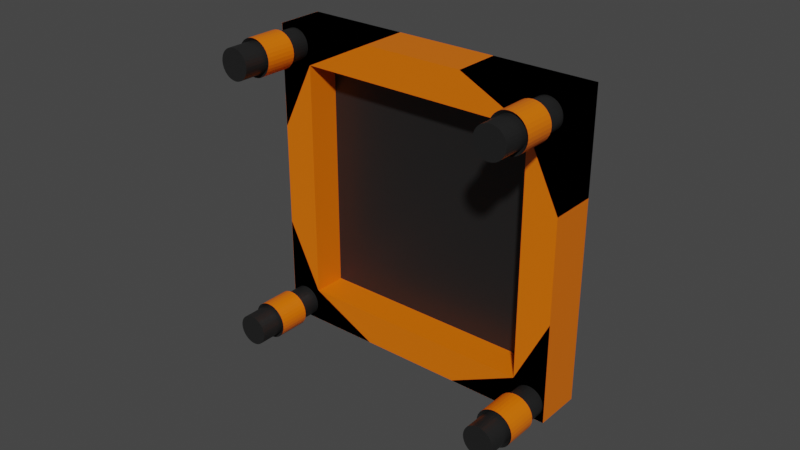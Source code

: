 # Source: Trampoline.blend  (saved by Blender 2.93.21; exported with 4.5.12 LTS)
import bpy
from mathutils import Matrix  # noqa: F401  (used for matrix-valued properties, if any)

bpy.ops.wm.read_factory_settings(use_empty=True)
scene = bpy.context.scene
scene.name = 'Scene'

# ---- collections
col_collection = bpy.data.collections.new('Collection'); scene.collection.children.link(col_collection)

# ---- materials (node trees are filled in below, after node groups)
mat_black = bpy.data.materials.new('Black')
mat_black.use_transparent_shadow = False
mat_orange = bpy.data.materials.new('Orange')
mat_orange.alpha_threshold = 0.0
mat_orange.use_transparent_shadow = False
mat_orange.line_color = (0.0, 0.0, 0.0, 1.0)

# ---- material node trees
mat_black.use_nodes = True; mat_black.node_tree.nodes.clear()
_N = mat_black.node_tree.nodes; _L = mat_black.node_tree.links
n0 = _N.new('ShaderNodeBsdfPrincipled'); n0.name = 'Principled BSDF'; n0.location = (10, 300)
n0.distribution = 'GGX'
n0.subsurface_method = 'BURLEY'
n0.inputs[0].default_value = (0.02019, 0.02019, 0.02019, 1.0)
n0.inputs[1].default_value = 0.3182
n0.inputs[2].default_value = 0.4667
n0.inputs[3].default_value = 1.45
n0.inputs[27].default_value = (0.0, 0.0, 0.0, 1.0)
n0.inputs[28].default_value = 1.0
n1 = _N.new('ShaderNodeOutputMaterial'); n1.name = 'Material Output'; n1.location = (300, 300)
_L.new(n0.outputs[0], n1.inputs[0])
n1.is_active_output = True
mat_orange.use_nodes = True; mat_orange.node_tree.nodes.clear()
_N = mat_orange.node_tree.nodes; _L = mat_orange.node_tree.links
n0 = _N.new('ShaderNodeOutputMaterial'); n0.name = 'Material Output'; n0.location = (300, 300)
n1 = _N.new('ShaderNodeBsdfPrincipled'); n1.name = 'Principled BSDF'; n1.location = (10, 300)
n1.distribution = 'GGX'
n1.subsurface_method = 'BURLEY'
n1.inputs[0].default_value = (0.8683, 0.1634, 0.0, 1.0)
n1.inputs[2].default_value = 0.4
n1.inputs[3].default_value = 1.45
n1.inputs[27].default_value = (0.0, 0.0, 0.0, 1.0)
n1.inputs[28].default_value = 1.0
_L.new(n1.outputs[0], n0.inputs[0])
n0.is_active_output = True

# ---- world
world_world = bpy.data.worlds.new('World'); scene.world = world_world
world_world.use_nodes = True; world_world.node_tree.nodes.clear()
_N = world_world.node_tree.nodes; _L = world_world.node_tree.links
n0 = _N.new('ShaderNodeOutputWorld'); n0.name = 'World Output'; n0.location = (300, 300)
n1 = _N.new('ShaderNodeBackground'); n1.name = 'Background'; n1.location = (10, 300)
n1.inputs[0].default_value = (0.05088, 0.05088, 0.05088, 1.0)
_L.new(n1.outputs[0], n0.inputs[0])
n0.is_active_output = True
world_world.color = (0.05088, 0.05088, 0.05088)
world_world.use_sun_shadow = False
world_world.sun_shadow_jitter_overblur = 0.0

# ---- meshes
me_cylinder = bpy.data.meshes.new('Cylinder')
me_cylinder.from_pydata([(0.4454, -0.4944, -0.4978), (0.4454, -0.2378, -0.4978), (0.4552, -0.4944, -0.4968), (0.4552, -0.2378, -0.4968), (0.4645, -0.4944, -0.494), (0.4645, -0.2378, -0.494), (0.4732, -0.4944, -0.4893), (0.4732, -0.2378, -0.4893), (0.4808, -0.4944, -0.4831), (0.4808, -0.2378, -0.4831), (0.487, -0.4944, -0.4756), (0.487, -0.2378, -0.4756), (0.4916, -0.4944, -0.4669), (0.4916, -0.2378, -0.4669), (0.4944, -0.4944, -0.4575), (0.4944, -0.2378, -0.4575), (0.4954, -0.4944, -0.4478), (0.4954, -0.2378, -0.4478), (0.4944, -0.4944, -0.438), (0.4944, -0.2378, -0.438), (0.4916, -0.4944, -0.4286), (0.4916, -0.2378, -0.4286), (0.487, -0.4944, -0.42), (0.487, -0.2378, -0.42), (0.4808, -0.4944, -0.4124), (0.4808, -0.2378, -0.4124), (0.4732, -0.4944, -0.4062), (0.4732, -0.2378, -0.4062), (0.4645, -0.4944, -0.4016), (0.4645, -0.2378, -0.4016), (0.4552, -0.4944, -0.3987), (0.4552, -0.2378, -0.3987), (0.4454, -0.4944, -0.3978), (0.4454, -0.2378, -0.3978), (0.4357, -0.4944, -0.3987), (0.4357, -0.2378, -0.3987), (0.4263, -0.4944, -0.4016), (0.4263, -0.2378, -0.4016), (0.4176, -0.4944, -0.4062), (0.4176, -0.2378, -0.4062), (0.4101, -0.4944, -0.4124), (0.4101, -0.2378, -0.4124), (0.4038, -0.4944, -0.42), (0.4038, -0.2378, -0.42), (0.3992, -0.4944, -0.4286), (0.3992, -0.2378, -0.4286), (0.3964, -0.4944, -0.438), (0.3964, -0.2378, -0.438), (0.3954, -0.4944, -0.4478), (0.3954, -0.2378, -0.4478), (0.3964, -0.4944, -0.4575), (0.3964, -0.2378, -0.4575), (0.3992, -0.4944, -0.4669), (0.3992, -0.2378, -0.4669), (0.4038, -0.4944, -0.4756), (0.4038, -0.2378, -0.4756), (0.4101, -0.4944, -0.4831), (0.4101, -0.2378, -0.4831), (0.4176, -0.4944, -0.4893), (0.4176, -0.2378, -0.4893), (0.4263, -0.4944, -0.494), (0.4263, -0.2378, -0.494), (0.4357, -0.4944, -0.4968), (0.4357, -0.2378, -0.4968), (0.4454, -0.4944, 0.3932), (0.4454, -0.2378, 0.3932), (0.4552, -0.4944, 0.3942), (0.4552, -0.2378, 0.3942), (0.4645, -0.4944, 0.397), (0.4645, -0.2378, 0.397), (0.4732, -0.4944, 0.4017), (0.4732, -0.2378, 0.4017), (0.4808, -0.4944, 0.4079), (0.4808, -0.2378, 0.4079), (0.487, -0.4944, 0.4154), (0.487, -0.2378, 0.4154), (0.4916, -0.4944, 0.4241), (0.4916, -0.2378, 0.4241), (0.4944, -0.4944, 0.4335), (0.4944, -0.2378, 0.4335), (0.4954, -0.4944, 0.4432), (0.4954, -0.2378, 0.4432), (0.4944, -0.4944, 0.453), (0.4944, -0.2378, 0.453), (0.4916, -0.4944, 0.4624), (0.4916, -0.2378, 0.4624), (0.487, -0.4944, 0.471), (0.487, -0.2378, 0.471), (0.4808, -0.4944, 0.4786), (0.4808, -0.2378, 0.4786), (0.4732, -0.4944, 0.4848), (0.4732, -0.2378, 0.4848), (0.4645, -0.4944, 0.4894), (0.4645, -0.2378, 0.4894), (0.4552, -0.4944, 0.4923), (0.4552, -0.2378, 0.4923), (0.4454, -0.4944, 0.4932), (0.4454, -0.2378, 0.4932), (0.4357, -0.4944, 0.4923), (0.4357, -0.2378, 0.4923), (0.4263, -0.4944, 0.4894), (0.4263, -0.2378, 0.4894), (0.4176, -0.4944, 0.4848), (0.4176, -0.2378, 0.4848), (0.4101, -0.4944, 0.4786), (0.4101, -0.2378, 0.4786), (0.4038, -0.4944, 0.471), (0.4038, -0.2378, 0.471), (0.3992, -0.4944, 0.4624), (0.3992, -0.2378, 0.4624), (0.3964, -0.4944, 0.453), (0.3964, -0.2378, 0.453), (0.3954, -0.4944, 0.4432), (0.3954, -0.2378, 0.4432), (0.3964, -0.4944, 0.4335), (0.3964, -0.2378, 0.4335), (0.3992, -0.4944, 0.4241), (0.3992, -0.2378, 0.4241), (0.4038, -0.4944, 0.4154), (0.4038, -0.2378, 0.4154), (0.4101, -0.4944, 0.4079), (0.4101, -0.2378, 0.4079), (0.4176, -0.4944, 0.4017), (0.4176, -0.2378, 0.4017), (0.4263, -0.4944, 0.397), (0.4263, -0.2378, 0.397), (0.4357, -0.4944, 0.3942), (0.4357, -0.2378, 0.3942), (-0.4456, -0.4944, 0.3932), (-0.4456, -0.2378, 0.3932), (-0.4358, -0.4944, 0.3942), (-0.4358, -0.2378, 0.3942), (-0.4265, -0.4944, 0.397), (-0.4265, -0.2378, 0.397), (-0.4178, -0.4944, 0.4017), (-0.4178, -0.2378, 0.4017), (-0.4102, -0.4944, 0.4079), (-0.4102, -0.2378, 0.4079), (-0.404, -0.4944, 0.4154), (-0.404, -0.2378, 0.4154), (-0.3994, -0.4944, 0.4241), (-0.3994, -0.2378, 0.4241), (-0.3965, -0.4944, 0.4335), (-0.3965, -0.2378, 0.4335), (-0.3956, -0.4944, 0.4432), (-0.3956, -0.2378, 0.4432), (-0.3965, -0.4944, 0.453), (-0.3965, -0.2378, 0.453), (-0.3994, -0.4944, 0.4624), (-0.3994, -0.2378, 0.4624), (-0.404, -0.4944, 0.471), (-0.404, -0.2378, 0.471), (-0.4102, -0.4944, 0.4786), (-0.4102, -0.2378, 0.4786), (-0.4178, -0.4944, 0.4848), (-0.4178, -0.2378, 0.4848), (-0.4265, -0.4944, 0.4894), (-0.4265, -0.2378, 0.4894), (-0.4358, -0.4944, 0.4923), (-0.4358, -0.2378, 0.4923), (-0.4456, -0.4944, 0.4932), (-0.4456, -0.2378, 0.4932), (-0.4553, -0.4944, 0.4923), (-0.4553, -0.2378, 0.4923), (-0.4647, -0.4944, 0.4894), (-0.4647, -0.2378, 0.4894), (-0.4734, -0.4944, 0.4848), (-0.4734, -0.2378, 0.4848), (-0.4809, -0.4944, 0.4786), (-0.4809, -0.2378, 0.4786), (-0.4872, -0.4944, 0.471), (-0.4872, -0.2378, 0.471), (-0.4918, -0.4944, 0.4624), (-0.4918, -0.2378, 0.4624), (-0.4946, -0.4944, 0.453), (-0.4946, -0.2378, 0.453), (-0.4956, -0.4944, 0.4432), (-0.4956, -0.2378, 0.4432), (-0.4946, -0.4944, 0.4335), (-0.4946, -0.2378, 0.4335), (-0.4918, -0.4944, 0.4241), (-0.4918, -0.2378, 0.4241), (-0.4872, -0.4944, 0.4154), (-0.4872, -0.2378, 0.4154), (-0.4809, -0.4944, 0.4079), (-0.4809, -0.2378, 0.4079), (-0.4734, -0.4944, 0.4017), (-0.4734, -0.2378, 0.4017), (-0.4647, -0.4944, 0.397), (-0.4647, -0.2378, 0.397), (-0.4553, -0.4944, 0.3942), (-0.4553, -0.2378, 0.3942), (-0.4456, -0.4944, -0.4978), (-0.4456, -0.2378, -0.4978), (-0.4358, -0.4944, -0.4968), (-0.4358, -0.2378, -0.4968), (-0.4265, -0.4944, -0.494), (-0.4265, -0.2378, -0.494), (-0.4178, -0.4944, -0.4893), (-0.4178, -0.2378, -0.4893), (-0.4102, -0.4944, -0.4831), (-0.4102, -0.2378, -0.4831), (-0.404, -0.4944, -0.4756), (-0.404, -0.2378, -0.4756), (-0.3994, -0.4944, -0.4669), (-0.3994, -0.2378, -0.4669), (-0.3965, -0.4944, -0.4575), (-0.3965, -0.2378, -0.4575), (-0.3956, -0.4944, -0.4478), (-0.3956, -0.2378, -0.4478), (-0.3965, -0.4944, -0.438), (-0.3965, -0.2378, -0.438), (-0.3994, -0.4944, -0.4286), (-0.3994, -0.2378, -0.4286), (-0.404, -0.4944, -0.42), (-0.404, -0.2378, -0.42), (-0.4102, -0.4944, -0.4124), (-0.4102, -0.2378, -0.4124), (-0.4178, -0.4944, -0.4062), (-0.4178, -0.2378, -0.4062), (-0.4265, -0.4944, -0.4016), (-0.4265, -0.2378, -0.4016), (-0.4358, -0.4944, -0.3987), (-0.4358, -0.2378, -0.3987), (-0.4456, -0.4944, -0.3978), (-0.4456, -0.2378, -0.3978), (-0.4553, -0.4944, -0.3987), (-0.4553, -0.2378, -0.3987), (-0.4647, -0.4944, -0.4016), (-0.4647, -0.2378, -0.4016), (-0.4734, -0.4944, -0.4062), (-0.4734, -0.2378, -0.4062), (-0.4809, -0.4944, -0.4124), (-0.4809, -0.2378, -0.4124), (-0.4872, -0.4944, -0.42), (-0.4872, -0.2378, -0.42), (-0.4918, -0.4944, -0.4286), (-0.4918, -0.2378, -0.4286), (-0.4946, -0.4944, -0.438), (-0.4946, -0.2378, -0.438), (-0.4956, -0.4944, -0.4478), (-0.4956, -0.2378, -0.4478), (-0.4946, -0.4944, -0.4575), (-0.4946, -0.2378, -0.4575), (-0.4918, -0.4944, -0.4669), (-0.4918, -0.2378, -0.4669), (-0.4872, -0.4944, -0.4756), (-0.4872, -0.2378, -0.4756), (-0.4809, -0.4944, -0.4831), (-0.4809, -0.2378, -0.4831), (-0.4734, -0.4944, -0.4893), (-0.4734, -0.2378, -0.4893), (-0.4647, -0.4944, -0.494), (-0.4647, -0.2378, -0.494), (-0.4553, -0.4944, -0.4968), (-0.4553, -0.2378, -0.4968), (0.4454, -0.4089, -0.4978), (0.4454, -0.3233, -0.4978), (0.4552, -0.3233, -0.4968), (0.4552, -0.4089, -0.4968), (0.4645, -0.3233, -0.494), (0.4645, -0.4089, -0.494), (0.4732, -0.3233, -0.4893), (0.4732, -0.4089, -0.4893), (0.4808, -0.3233, -0.4831), (0.4808, -0.4089, -0.4831), (0.487, -0.3233, -0.4756), (0.487, -0.4089, -0.4756), (0.4916, -0.3233, -0.4669), (0.4916, -0.4089, -0.4669), (0.4944, -0.3233, -0.4575), (0.4944, -0.4089, -0.4575), (0.4954, -0.3233, -0.4478), (0.4954, -0.4089, -0.4478), (0.4944, -0.3233, -0.438), (0.4944, -0.4089, -0.438), (0.4916, -0.3233, -0.4286), (0.4916, -0.4089, -0.4286), (0.487, -0.3233, -0.42), (0.487, -0.4089, -0.42), (0.4808, -0.3233, -0.4124), (0.4808, -0.4089, -0.4124), (0.4732, -0.3233, -0.4062), (0.4732, -0.4089, -0.4062), (0.4645, -0.3233, -0.4016), (0.4645, -0.4089, -0.4016), (0.4552, -0.3233, -0.3987), (0.4552, -0.4089, -0.3987), (0.4454, -0.3233, -0.3978), (0.4454, -0.4089, -0.3978), (0.4357, -0.3233, -0.3987), (0.4357, -0.4089, -0.3987), (0.4263, -0.3233, -0.4016), (0.4263, -0.4089, -0.4016), (0.4176, -0.3233, -0.4062), (0.4176, -0.4089, -0.4062), (0.4101, -0.3233, -0.4124), (0.4101, -0.4089, -0.4124), (0.4038, -0.3233, -0.42), (0.4038, -0.4089, -0.42), (0.3992, -0.3233, -0.4286), (0.3992, -0.4089, -0.4286), (0.3964, -0.3233, -0.438), (0.3964, -0.4089, -0.438), (0.3954, -0.3233, -0.4478), (0.3954, -0.4089, -0.4478), (0.3964, -0.3233, -0.4575), (0.3964, -0.4089, -0.4575), (0.3992, -0.3233, -0.4669), (0.3992, -0.4089, -0.4669), (0.4038, -0.3233, -0.4756), (0.4038, -0.4089, -0.4756), (0.4101, -0.3233, -0.4831), (0.4101, -0.4089, -0.4831), (0.4176, -0.3233, -0.4893), (0.4176, -0.4089, -0.4893), (0.4263, -0.3233, -0.494), (0.4263, -0.4089, -0.494), (0.4357, -0.3233, -0.4968), (0.4357, -0.4089, -0.4968), (-0.4456, -0.4089, -0.4978), (-0.4456, -0.3233, -0.4978), (-0.4358, -0.3233, -0.4968), (-0.4358, -0.4089, -0.4968), (-0.4265, -0.3233, -0.494), (-0.4265, -0.4089, -0.494), (-0.4178, -0.3233, -0.4893), (-0.4178, -0.4089, -0.4893), (-0.4102, -0.3233, -0.4831), (-0.4102, -0.4089, -0.4831), (-0.404, -0.3233, -0.4756), (-0.404, -0.4089, -0.4756), (-0.3994, -0.3233, -0.4669), (-0.3994, -0.4089, -0.4669), (-0.3965, -0.3233, -0.4575), (-0.3965, -0.4089, -0.4575), (-0.3956, -0.3233, -0.4478), (-0.3956, -0.4089, -0.4478), (-0.3965, -0.3233, -0.438), (-0.3965, -0.4089, -0.438), (-0.3994, -0.3233, -0.4286), (-0.3994, -0.4089, -0.4286), (-0.404, -0.3233, -0.42), (-0.404, -0.4089, -0.42), (-0.4102, -0.3233, -0.4124), (-0.4102, -0.4089, -0.4124), (-0.4178, -0.3233, -0.4062), (-0.4178, -0.4089, -0.4062), (-0.4265, -0.3233, -0.4016), (-0.4265, -0.4089, -0.4016), (-0.4358, -0.3233, -0.3987), (-0.4358, -0.4089, -0.3987), (-0.4456, -0.3233, -0.3978), (-0.4456, -0.4089, -0.3978), (-0.4553, -0.3233, -0.3987), (-0.4553, -0.4089, -0.3987), (-0.4647, -0.3233, -0.4016), (-0.4647, -0.4089, -0.4016), (-0.4734, -0.3233, -0.4062), (-0.4734, -0.4089, -0.4062), (-0.4809, -0.3233, -0.4124), (-0.4809, -0.4089, -0.4124), (-0.4872, -0.3233, -0.42), (-0.4872, -0.4089, -0.42), (-0.4918, -0.3233, -0.4286), (-0.4918, -0.4089, -0.4286), (-0.4946, -0.3233, -0.438), (-0.4946, -0.4089, -0.438), (-0.4956, -0.3233, -0.4478), (-0.4956, -0.4089, -0.4478), (-0.4946, -0.3233, -0.4575), (-0.4946, -0.4089, -0.4575), (-0.4918, -0.3233, -0.4669), (-0.4918, -0.4089, -0.4669), (-0.4872, -0.3233, -0.4756), (-0.4872, -0.4089, -0.4756), (-0.4809, -0.3233, -0.4831), (-0.4809, -0.4089, -0.4831), (-0.4734, -0.3233, -0.4893), (-0.4734, -0.4089, -0.4893), (-0.4647, -0.3233, -0.494), (-0.4647, -0.4089, -0.494), (-0.4553, -0.3233, -0.4968), (-0.4553, -0.4089, -0.4968), (-0.4456, -0.4089, 0.3932), (-0.4456, -0.3233, 0.3932), (-0.4358, -0.3233, 0.3942), (-0.4358, -0.4089, 0.3942), (-0.4265, -0.3233, 0.397), (-0.4265, -0.4089, 0.397), (-0.4178, -0.3233, 0.4017), (-0.4178, -0.4089, 0.4017), (-0.4102, -0.3233, 0.4079), (-0.4102, -0.4089, 0.4079), (-0.404, -0.3233, 0.4154), (-0.404, -0.4089, 0.4154), (-0.3994, -0.3233, 0.4241), (-0.3994, -0.4089, 0.4241), (-0.3965, -0.3233, 0.4335), (-0.3965, -0.4089, 0.4335), (-0.3956, -0.3233, 0.4432), (-0.3956, -0.4089, 0.4432), (-0.3965, -0.3233, 0.453), (-0.3965, -0.4089, 0.453), (-0.3994, -0.3233, 0.4624), (-0.3994, -0.4089, 0.4624), (-0.404, -0.3233, 0.471), (-0.404, -0.4089, 0.471), (-0.4102, -0.3233, 0.4786), (-0.4102, -0.4089, 0.4786), (-0.4178, -0.3233, 0.4848), (-0.4178, -0.4089, 0.4848), (-0.4265, -0.3233, 0.4894), (-0.4265, -0.4089, 0.4894), (-0.4358, -0.3233, 0.4923), (-0.4358, -0.4089, 0.4923), (-0.4456, -0.3233, 0.4932), (-0.4456, -0.4089, 0.4932), (-0.4553, -0.3233, 0.4923), (-0.4553, -0.4089, 0.4923), (-0.4647, -0.3233, 0.4894), (-0.4647, -0.4089, 0.4894), (-0.4734, -0.3233, 0.4848), (-0.4734, -0.4089, 0.4848), (-0.4809, -0.3233, 0.4786), (-0.4809, -0.4089, 0.4786), (-0.4872, -0.3233, 0.471), (-0.4872, -0.4089, 0.471), (-0.4918, -0.3233, 0.4624), (-0.4918, -0.4089, 0.4624), (-0.4946, -0.3233, 0.453), (-0.4946, -0.4089, 0.453), (-0.4956, -0.3233, 0.4432), (-0.4956, -0.4089, 0.4432), (-0.4946, -0.3233, 0.4335), (-0.4946, -0.4089, 0.4335), (-0.4918, -0.3233, 0.4241), (-0.4918, -0.4089, 0.4241), (-0.4872, -0.3233, 0.4154), (-0.4872, -0.4089, 0.4154), (-0.4809, -0.3233, 0.4079), (-0.4809, -0.4089, 0.4079), (-0.4734, -0.3233, 0.4017), (-0.4734, -0.4089, 0.4017), (-0.4647, -0.3233, 0.397), (-0.4647, -0.4089, 0.397), (-0.4553, -0.3233, 0.3942), (-0.4553, -0.4089, 0.3942), (0.4454, -0.4089, 0.3932), (0.4454, -0.3233, 0.3932), (0.4552, -0.3233, 0.3942), (0.4552, -0.4089, 0.3942), (0.4645, -0.3233, 0.397), (0.4645, -0.4089, 0.397), (0.4732, -0.3233, 0.4017), (0.4732, -0.4089, 0.4017), (0.4808, -0.3233, 0.4079), (0.4808, -0.4089, 0.4079), (0.487, -0.3233, 0.4154), (0.487, -0.4089, 0.4154), (0.4916, -0.3233, 0.4241), (0.4916, -0.4089, 0.4241), (0.4944, -0.3233, 0.4335), (0.4944, -0.4089, 0.4335), (0.4954, -0.3233, 0.4432), (0.4954, -0.4089, 0.4432), (0.4944, -0.3233, 0.453), (0.4944, -0.4089, 0.453), (0.4916, -0.3233, 0.4624), (0.4916, -0.4089, 0.4624), (0.487, -0.3233, 0.471), (0.487, -0.4089, 0.471), (0.4808, -0.3233, 0.4786), (0.4808, -0.4089, 0.4786), (0.4732, -0.3233, 0.4848), (0.4732, -0.4089, 0.4848), (0.4645, -0.3233, 0.4894), (0.4645, -0.4089, 0.4894), (0.4552, -0.3233, 0.4923), (0.4552, -0.4089, 0.4923), (0.4454, -0.3233, 0.4932), (0.4454, -0.4089, 0.4932), (0.4357, -0.3233, 0.4923), (0.4357, -0.4089, 0.4923), (0.4263, -0.3233, 0.4894), (0.4263, -0.4089, 0.4894), (0.4176, -0.3233, 0.4848), (0.4176, -0.4089, 0.4848), (0.4101, -0.3233, 0.4786), (0.4101, -0.4089, 0.4786), (0.4038, -0.3233, 0.471), (0.4038, -0.4089, 0.471), (0.3992, -0.3233, 0.4624), (0.3992, -0.4089, 0.4624), (0.3964, -0.3233, 0.453), (0.3964, -0.4089, 0.453), (0.3954, -0.3233, 0.4432), (0.3954, -0.4089, 0.4432), (0.3964, -0.3233, 0.4335), (0.3964, -0.4089, 0.4335), (0.3992, -0.3233, 0.4241), (0.3992, -0.4089, 0.4241), (0.4038, -0.3233, 0.4154), (0.4038, -0.4089, 0.4154), (0.4101, -0.3233, 0.4079), (0.4101, -0.4089, 0.4079), (0.4176, -0.3233, 0.4017), (0.4176, -0.4089, 0.4017), (0.4263, -0.3233, 0.397), (0.4263, -0.4089, 0.397), (0.4357, -0.3233, 0.3942), (0.4357, -0.4089, 0.3942), (0.4454, -0.4174, 0.3832), (0.4454, -0.3148, 0.3832), (0.4571, -0.3148, 0.3844), (0.4571, -0.4174, 0.3844), (0.4684, -0.3148, 0.3878), (0.4684, -0.4174, 0.3878), (0.4787, -0.3148, 0.3933), (0.4787, -0.4174, 0.3933), (0.4878, -0.3148, 0.4008), (0.4878, -0.4174, 0.4008), (0.4953, -0.3148, 0.4099), (0.4953, -0.4174, 0.4099), (0.5008, -0.3148, 0.4203), (0.5008, -0.4174, 0.4203), (0.5043, -0.3148, 0.4315), (0.5043, -0.4174, 0.4315), (0.5054, -0.3148, 0.4432), (0.5054, -0.4174, 0.4432), (0.5043, -0.3148, 0.4549), (0.5043, -0.4174, 0.4549), (0.5008, -0.3148, 0.4662), (0.5008, -0.4174, 0.4662), (0.4953, -0.3148, 0.4766), (0.4953, -0.4174, 0.4766), (0.4878, -0.3148, 0.4857), (0.4878, -0.4174, 0.4857), (0.4787, -0.3148, 0.4931), (0.4787, -0.4174, 0.4931), (0.4684, -0.3148, 0.4987), (0.4684, -0.4174, 0.4987), (0.4571, -0.3148, 0.5021), (0.4571, -0.4174, 0.5021), (0.4454, -0.3148, 0.5032), (0.4454, -0.4174, 0.5032), (0.4337, -0.3148, 0.5021), (0.4337, -0.4174, 0.5021), (0.4224, -0.3148, 0.4987), (0.4224, -0.4174, 0.4987), (0.4121, -0.3148, 0.4931), (0.4121, -0.4174, 0.4931), (0.403, -0.3148, 0.4857), (0.403, -0.4174, 0.4857), (0.3955, -0.3148, 0.4766), (0.3955, -0.4174, 0.4766), (0.39, -0.3148, 0.4662), (0.39, -0.4174, 0.4662), (0.3866, -0.3148, 0.4549), (0.3866, -0.4174, 0.4549), (0.3854, -0.3148, 0.4432), (0.3854, -0.4174, 0.4432), (0.3866, -0.3148, 0.4315), (0.3866, -0.4174, 0.4315), (0.39, -0.3148, 0.4203), (0.39, -0.4174, 0.4203), (0.3955, -0.3148, 0.4099), (0.3955, -0.4174, 0.4099), (0.403, -0.3148, 0.4008), (0.403, -0.4174, 0.4008), (0.4121, -0.3148, 0.3933), (0.4121, -0.4174, 0.3933), (0.4224, -0.3148, 0.3878), (0.4224, -0.4174, 0.3878), (0.4337, -0.3148, 0.3844), (0.4337, -0.4174, 0.3844), (0.4454, -0.4174, -0.5078), (0.4454, -0.3148, -0.5078), (0.4571, -0.3148, -0.5066), (0.4571, -0.4174, -0.5066), (0.4684, -0.3148, -0.5032), (0.4684, -0.4174, -0.5032), (0.4787, -0.3148, -0.4977), (0.4787, -0.4174, -0.4977), (0.4878, -0.3148, -0.4902), (0.4878, -0.4174, -0.4902), (0.4953, -0.3148, -0.4811), (0.4953, -0.4174, -0.4811), (0.5008, -0.3148, -0.4707), (0.5008, -0.4174, -0.4707), (0.5043, -0.3148, -0.4595), (0.5043, -0.4174, -0.4595), (0.5054, -0.3148, -0.4478), (0.5054, -0.4174, -0.4478), (0.5043, -0.3148, -0.4361), (0.5043, -0.4174, -0.4361), (0.5008, -0.3148, -0.4248), (0.5008, -0.4174, -0.4248), (0.4953, -0.3148, -0.4144), (0.4953, -0.4174, -0.4144), (0.4878, -0.3148, -0.4053), (0.4878, -0.4174, -0.4053), (0.4787, -0.3148, -0.3979), (0.4787, -0.4174, -0.3979), (0.4684, -0.3148, -0.3923), (0.4684, -0.4174, -0.3923), (0.4571, -0.3148, -0.3889), (0.4571, -0.4174, -0.3889), (0.4454, -0.3148, -0.3878), (0.4454, -0.4174, -0.3878), (0.4337, -0.3148, -0.3889), (0.4337, -0.4174, -0.3889), (0.4224, -0.3148, -0.3923), (0.4224, -0.4174, -0.3923), (0.4121, -0.3148, -0.3979), (0.4121, -0.4174, -0.3979), (0.403, -0.3148, -0.4053), (0.403, -0.4174, -0.4053), (0.3955, -0.3148, -0.4144), (0.3955, -0.4174, -0.4144), (0.39, -0.3148, -0.4248), (0.39, -0.4174, -0.4248), (0.3866, -0.3148, -0.4361), (0.3866, -0.4174, -0.4361), (0.3854, -0.3148, -0.4478), (0.3854, -0.4174, -0.4478), (0.3866, -0.3148, -0.4595), (0.3866, -0.4174, -0.4595), (0.39, -0.3148, -0.4707), (0.39, -0.4174, -0.4707), (0.3955, -0.3148, -0.4811), (0.3955, -0.4174, -0.4811), (0.403, -0.3148, -0.4902), (0.403, -0.4174, -0.4902), (0.4121, -0.3148, -0.4977), (0.4121, -0.4174, -0.4977), (0.4224, -0.3148, -0.5032), (0.4224, -0.4174, -0.5032), (0.4337, -0.3148, -0.5066), (0.4337, -0.4174, -0.5066), (-0.4456, -0.4174, -0.5078), (-0.4456, -0.3148, -0.5078), (-0.4339, -0.3148, -0.5066), (-0.4339, -0.4174, -0.5066), (-0.4226, -0.3148, -0.5032), (-0.4226, -0.4174, -0.5032), (-0.4123, -0.3148, -0.4977), (-0.4123, -0.4174, -0.4977), (-0.4032, -0.3148, -0.4902), (-0.4032, -0.4174, -0.4902), (-0.3957, -0.3148, -0.4811), (-0.3957, -0.4174, -0.4811), (-0.3902, -0.3148, -0.4707), (-0.3902, -0.4174, -0.4707), (-0.3867, -0.3148, -0.4595), (-0.3867, -0.4174, -0.4595), (-0.3856, -0.3148, -0.4478), (-0.3856, -0.4174, -0.4478), (-0.3867, -0.3148, -0.4361), (-0.3867, -0.4174, -0.4361), (-0.3902, -0.3148, -0.4248), (-0.3902, -0.4174, -0.4248), (-0.3957, -0.3148, -0.4144), (-0.3957, -0.4174, -0.4144), (-0.4032, -0.3148, -0.4053), (-0.4032, -0.4174, -0.4053), (-0.4123, -0.3148, -0.3979), (-0.4123, -0.4174, -0.3979), (-0.4226, -0.3148, -0.3923), (-0.4226, -0.4174, -0.3923), (-0.4339, -0.3148, -0.3889), (-0.4339, -0.4174, -0.3889), (-0.4456, -0.3148, -0.3878), (-0.4456, -0.4174, -0.3878), (-0.4573, -0.3148, -0.3889), (-0.4573, -0.4174, -0.3889), (-0.4686, -0.3148, -0.3923), (-0.4686, -0.4174, -0.3923), (-0.4789, -0.3148, -0.3979), (-0.4789, -0.4174, -0.3979), (-0.488, -0.3148, -0.4053), (-0.488, -0.4174, -0.4053), (-0.4955, -0.3148, -0.4144), (-0.4955, -0.4174, -0.4144), (-0.501, -0.3148, -0.4248), (-0.501, -0.4174, -0.4248), (-0.5044, -0.3148, -0.4361), (-0.5044, -0.4174, -0.4361), (-0.5056, -0.3148, -0.4478), (-0.5056, -0.4174, -0.4478), (-0.5044, -0.3148, -0.4595), (-0.5044, -0.4174, -0.4595), (-0.501, -0.3148, -0.4707), (-0.501, -0.4174, -0.4707), (-0.4955, -0.3148, -0.4811), (-0.4955, -0.4174, -0.4811), (-0.488, -0.3148, -0.4902), (-0.488, -0.4174, -0.4902), (-0.4789, -0.3148, -0.4977), (-0.4789, -0.4174, -0.4977), (-0.4686, -0.3148, -0.5032), (-0.4686, -0.4174, -0.5032), (-0.4573, -0.3148, -0.5066), (-0.4573, -0.4174, -0.5066), (-0.4456, -0.4174, 0.3832), (-0.4456, -0.3148, 0.3832), (-0.4339, -0.3148, 0.3844), (-0.4339, -0.4174, 0.3844), (-0.4226, -0.3148, 0.3878), (-0.4226, -0.4174, 0.3878), (-0.4123, -0.3148, 0.3933), (-0.4123, -0.4174, 0.3933), (-0.4032, -0.3148, 0.4008), (-0.4032, -0.4174, 0.4008), (-0.3957, -0.3148, 0.4099), (-0.3957, -0.4174, 0.4099), (-0.3902, -0.3148, 0.4203), (-0.3902, -0.4174, 0.4203), (-0.3867, -0.3148, 0.4315), (-0.3867, -0.4174, 0.4315), (-0.3856, -0.3148, 0.4432), (-0.3856, -0.4174, 0.4432), (-0.3867, -0.3148, 0.4549), (-0.3867, -0.4174, 0.4549), (-0.3902, -0.3148, 0.4662), (-0.3902, -0.4174, 0.4662), (-0.3957, -0.3148, 0.4766), (-0.3957, -0.4174, 0.4766), (-0.4032, -0.3148, 0.4857), (-0.4032, -0.4174, 0.4857), (-0.4123, -0.3148, 0.4931), (-0.4123, -0.4174, 0.4931), (-0.4226, -0.3148, 0.4987), (-0.4226, -0.4174, 0.4987), (-0.4339, -0.3148, 0.5021), (-0.4339, -0.4174, 0.5021), (-0.4456, -0.3148, 0.5032), (-0.4456, -0.4174, 0.5032), (-0.4573, -0.3148, 0.5021), (-0.4573, -0.4174, 0.5021), (-0.4686, -0.3148, 0.4987), (-0.4686, -0.4174, 0.4987), (-0.4789, -0.3148, 0.4931), (-0.4789, -0.4174, 0.4931), (-0.488, -0.3148, 0.4857), (-0.488, -0.4174, 0.4857), (-0.4955, -0.3148, 0.4766), (-0.4955, -0.4174, 0.4766), (-0.501, -0.3148, 0.4662), (-0.501, -0.4174, 0.4662), (-0.5044, -0.3148, 0.4549), (-0.5044, -0.4174, 0.4549), (-0.5056, -0.3148, 0.4432), (-0.5056, -0.4174, 0.4432), (-0.5044, -0.3148, 0.4315), (-0.5044, -0.4174, 0.4315), (-0.501, -0.3148, 0.4203), (-0.501, -0.4174, 0.4203), (-0.4955, -0.3148, 0.4099), (-0.4955, -0.4174, 0.4099), (-0.488, -0.3148, 0.4008), (-0.488, -0.4174, 0.4008), (-0.4789, -0.3148, 0.3933), (-0.4789, -0.4174, 0.3933), (-0.4686, -0.3148, 0.3878), (-0.4686, -0.4174, 0.3878), (-0.4573, -0.3148, 0.3844), (-0.4573, -0.4174, 0.3844), (0.4998, -0.2457, -0.169), (0.4998, -0.09128, -0.169), (-0.5004, -0.2457, -0.169), (-0.5004, -0.09128, -0.169), (0.4998, -0.2457, -0.5024), (0.4998, -0.09128, -0.5024), (-0.5004, -0.2457, -0.5024), (-0.5004, -0.09128, -0.5024), (-0.5, -0.2457, 0.4977), (-0.5, -0.09128, 0.4977), (-0.5, -0.2457, -0.5025), (-0.5, -0.09128, -0.5025), (-0.1667, -0.2457, 0.4977), (-0.1667, -0.09128, 0.4977), (-0.1667, -0.2457, -0.5025), (-0.1667, -0.09128, -0.5025), (0.4999, -0.2457, 0.4977), (0.4999, -0.09128, 0.4977), (-0.5003, -0.2457, 0.4977), (-0.5003, -0.09128, 0.4977), (0.4999, -0.2457, 0.1644), (0.4999, -0.09128, 0.1644), (-0.5003, -0.2457, 0.1644), (-0.5003, -0.09128, 0.1644), (0.1666, -0.2457, 0.4977), (0.1666, -0.09128, 0.4977), (0.1666, -0.2457, -0.5025), (0.1666, -0.09128, -0.5025), (0.4999, -0.2457, 0.4977), (0.4999, -0.09128, 0.4977), (0.4999, -0.2457, -0.5025), (0.4999, -0.09128, -0.5025), (-0.5, -0.2457, -0.1691), (-0.5, -0.2457, 0.1643), (-0.5, -0.09128, 0.1643), (-0.5, -0.09128, -0.1691), (-0.3899, -0.2457, 0.3876), (-0.3899, -0.2457, -0.3925), (-0.3899, -0.09128, -0.3925), (-0.3899, -0.09128, 0.3876), (-0.3905, -0.2457, -0.3924), (0.3896, -0.2457, -0.3924), (0.3896, -0.09128, -0.3924), (-0.3905, -0.09128, -0.3924), (0.1664, -0.2457, -0.5024), (-0.167, -0.2457, -0.5024), (-0.167, -0.09128, -0.5024), (0.1664, -0.09128, -0.5024), (0.39, -0.2457, -0.3925), (0.39, -0.2457, 0.3877), (0.39, -0.09128, 0.3877), (0.39, -0.09128, -0.3925), (0.4999, -0.2457, 0.1643), (0.4999, -0.2457, -0.1691), (0.4999, -0.09128, -0.1691), (0.4999, -0.09128, 0.1643), (-0.1669, -0.2457, 0.4977), (0.1665, -0.2457, 0.4977), (0.1665, -0.09128, 0.4977), (-0.1669, -0.09128, 0.4977), (0.3898, -0.2457, 0.3878), (-0.3903, -0.2457, 0.3878), (-0.3903, -0.09128, 0.3878), (0.3898, -0.09128, 0.3878), (-0.4374, -0.1376, 0.435), (0.4372, -0.1376, 0.435), (-0.4374, -0.1376, -0.4396), (0.4372, -0.1376, -0.4396)], [], [(257, 1, 3, 258), (258, 3, 5, 260), (260, 5, 7, 262), (262, 7, 9, 264), (264, 9, 11, 266), (266, 11, 13, 268), (268, 13, 15, 270), (270, 15, 17, 272), (272, 17, 19, 274), (274, 19, 21, 276), (276, 21, 23, 278), (278, 23, 25, 280), (280, 25, 27, 282), (282, 27, 29, 284), (284, 29, 31, 286), (286, 31, 33, 288), (288, 33, 35, 290), (290, 35, 37, 292), (292, 37, 39, 294), (294, 39, 41, 296), (296, 41, 43, 298), (298, 43, 45, 300), (300, 45, 47, 302), (302, 47, 49, 304), (304, 49, 51, 306), (306, 51, 53, 308), (308, 53, 55, 310), (310, 55, 57, 312), (312, 57, 59, 314), (314, 59, 61, 316), (3, 1, 63, 61, 59, 57, 55, 53, 51, 49, 47, 45, 43, 41, 39, 37, 35, 33, 31, 29, 27, 25, 23, 21, 19, 17, 15, 13, 11, 9, 7, 5), (316, 61, 63, 318), (318, 63, 1, 257), (0, 2, 4, 6, 8, 10, 12, 14, 16, 18, 20, 22, 24, 26, 28, 30, 32, 34, 36, 38, 40, 42, 44, 46, 48, 50, 52, 54, 56, 58, 60, 62), (449, 65, 67, 450), (450, 67, 69, 452), (452, 69, 71, 454), (454, 71, 73, 456), (456, 73, 75, 458), (458, 75, 77, 460), (460, 77, 79, 462), (462, 79, 81, 464), (464, 81, 83, 466), (466, 83, 85, 468), (468, 85, 87, 470), (470, 87, 89, 472), (472, 89, 91, 474), (474, 91, 93, 476), (476, 93, 95, 478), (478, 95, 97, 480), (480, 97, 99, 482), (482, 99, 101, 484), (484, 101, 103, 486), (486, 103, 105, 488), (488, 105, 107, 490), (490, 107, 109, 492), (492, 109, 111, 494), (494, 111, 113, 496), (496, 113, 115, 498), (498, 115, 117, 500), (500, 117, 119, 502), (502, 119, 121, 504), (504, 121, 123, 506), (506, 123, 125, 508), (67, 65, 127, 125, 123, 121, 119, 117, 115, 113, 111, 109, 107, 105, 103, 101, 99, 97, 95, 93, 91, 89, 87, 85, 83, 81, 79, 77, 75, 73, 71, 69), (508, 125, 127, 510), (510, 127, 65, 449), (64, 66, 68, 70, 72, 74, 76, 78, 80, 82, 84, 86, 88, 90, 92, 94, 96, 98, 100, 102, 104, 106, 108, 110, 112, 114, 116, 118, 120, 122, 124, 126), (385, 129, 131, 386), (386, 131, 133, 388), (388, 133, 135, 390), (390, 135, 137, 392), (392, 137, 139, 394), (394, 139, 141, 396), (396, 141, 143, 398), (398, 143, 145, 400), (400, 145, 147, 402), (402, 147, 149, 404), (404, 149, 151, 406), (406, 151, 153, 408), (408, 153, 155, 410), (410, 155, 157, 412), (412, 157, 159, 414), (414, 159, 161, 416), (416, 161, 163, 418), (418, 163, 165, 420), (420, 165, 167, 422), (422, 167, 169, 424), (424, 169, 171, 426), (426, 171, 173, 428), (428, 173, 175, 430), (430, 175, 177, 432), (432, 177, 179, 434), (434, 179, 181, 436), (436, 181, 183, 438), (438, 183, 185, 440), (440, 185, 187, 442), (442, 187, 189, 444), (131, 129, 191, 189, 187, 185, 183, 181, 179, 177, 175, 173, 171, 169, 167, 165, 163, 161, 159, 157, 155, 153, 151, 149, 147, 145, 143, 141, 139, 137, 135, 133), (444, 189, 191, 446), (446, 191, 129, 385), (128, 130, 132, 134, 136, 138, 140, 142, 144, 146, 148, 150, 152, 154, 156, 158, 160, 162, 164, 166, 168, 170, 172, 174, 176, 178, 180, 182, 184, 186, 188, 190), (321, 193, 195, 322), (322, 195, 197, 324), (324, 197, 199, 326), (326, 199, 201, 328), (328, 201, 203, 330), (330, 203, 205, 332), (332, 205, 207, 334), (334, 207, 209, 336), (336, 209, 211, 338), (338, 211, 213, 340), (340, 213, 215, 342), (342, 215, 217, 344), (344, 217, 219, 346), (346, 219, 221, 348), (348, 221, 223, 350), (350, 223, 225, 352), (352, 225, 227, 354), (354, 227, 229, 356), (356, 229, 231, 358), (358, 231, 233, 360), (360, 233, 235, 362), (362, 235, 237, 364), (364, 237, 239, 366), (366, 239, 241, 368), (368, 241, 243, 370), (370, 243, 245, 372), (372, 245, 247, 374), (374, 247, 249, 376), (376, 249, 251, 378), (378, 251, 253, 380), (195, 193, 255, 253, 251, 249, 247, 245, 243, 241, 239, 237, 235, 233, 231, 229, 227, 225, 223, 221, 219, 217, 215, 213, 211, 209, 207, 205, 203, 201, 199, 197), (380, 253, 255, 382), (382, 255, 193, 321), (192, 194, 196, 198, 200, 202, 204, 206, 208, 210, 212, 214, 216, 218, 220, 222, 224, 226, 228, 230, 232, 234, 236, 238, 240, 242, 244, 246, 248, 250, 252, 254), (62, 319, 256, 0), (276, 278, 598, 596), (60, 317, 319, 62), (305, 303, 623, 625), (58, 315, 317, 60), (279, 277, 597, 599), (56, 313, 315, 58), (304, 306, 626, 624), (54, 311, 313, 56), (278, 280, 600, 598), (52, 309, 311, 54), (307, 305, 625, 627), (50, 307, 309, 52), (281, 279, 599, 601), (48, 305, 307, 50), (306, 308, 628, 626), (46, 303, 305, 48), (280, 282, 602, 600), (44, 301, 303, 46), (309, 307, 627, 629), (42, 299, 301, 44), (283, 281, 601, 603), (40, 297, 299, 42), (308, 310, 630, 628), (38, 295, 297, 40), (282, 284, 604, 602), (36, 293, 295, 38), (257, 258, 578, 577), (34, 291, 293, 36), (311, 309, 629, 631), (32, 289, 291, 34), (285, 283, 603, 605), (30, 287, 289, 32), (259, 256, 576, 579), (28, 285, 287, 30), (310, 312, 632, 630), (26, 283, 285, 28), (284, 286, 606, 604), (24, 281, 283, 26), (258, 260, 580, 578), (22, 279, 281, 24), (313, 311, 631, 633), (20, 277, 279, 22), (287, 285, 605, 607), (18, 275, 277, 20), (261, 259, 579, 581), (16, 273, 275, 18), (312, 314, 634, 632), (14, 271, 273, 16), (286, 288, 608, 606), (12, 269, 271, 14), (260, 262, 582, 580), (10, 267, 269, 12), (315, 313, 633, 635), (8, 265, 267, 10), (289, 287, 607, 609), (6, 263, 265, 8), (263, 261, 581, 583), (4, 261, 263, 6), (314, 316, 636, 634), (2, 259, 261, 4), (288, 290, 610, 608), (0, 256, 259, 2), (262, 264, 584, 582), (254, 383, 320, 192), (362, 364, 684, 682), (252, 381, 383, 254), (336, 338, 658, 656), (250, 379, 381, 252), (365, 363, 683, 685), (248, 377, 379, 250), (339, 337, 657, 659), (246, 375, 377, 248), (364, 366, 686, 684), (244, 373, 375, 246), (338, 340, 660, 658), (242, 371, 373, 244), (367, 365, 685, 687), (240, 369, 371, 242), (341, 339, 659, 661), (238, 367, 369, 240), (366, 368, 688, 686), (236, 365, 367, 238), (340, 342, 662, 660), (234, 363, 365, 236), (369, 367, 687, 689), (232, 361, 363, 234), (343, 341, 661, 663), (230, 359, 361, 232), (368, 370, 690, 688), (228, 357, 359, 230), (342, 344, 664, 662), (226, 355, 357, 228), (371, 369, 689, 691), (224, 353, 355, 226), (345, 343, 663, 665), (222, 351, 353, 224), (370, 372, 692, 690), (220, 349, 351, 222), (344, 346, 666, 664), (218, 347, 349, 220), (373, 371, 691, 693), (216, 345, 347, 218), (347, 345, 665, 667), (214, 343, 345, 216), (372, 374, 694, 692), (212, 341, 343, 214), (346, 348, 668, 666), (210, 339, 341, 212), (321, 322, 642, 641), (208, 337, 339, 210), (375, 373, 693, 695), (206, 335, 337, 208), (349, 347, 667, 669), (204, 333, 335, 206), (323, 320, 640, 643), (202, 331, 333, 204), (374, 376, 696, 694), (200, 329, 331, 202), (348, 350, 670, 668), (198, 327, 329, 200), (322, 324, 644, 642), (196, 325, 327, 198), (377, 375, 695, 697), (194, 323, 325, 196), (351, 349, 669, 671), (192, 320, 323, 194), (325, 323, 643, 645), (190, 447, 384, 128), (397, 395, 715, 717), (188, 445, 447, 190), (422, 424, 744, 742), (186, 443, 445, 188), (396, 398, 718, 716), (184, 441, 443, 186), (425, 423, 743, 745), (182, 439, 441, 184), (399, 397, 717, 719), (180, 437, 439, 182), (424, 426, 746, 744), (178, 435, 437, 180), (398, 400, 720, 718), (176, 433, 435, 178), (427, 425, 745, 747), (174, 431, 433, 176), (401, 399, 719, 721), (172, 429, 431, 174), (426, 428, 748, 746), (170, 427, 429, 172), (400, 402, 722, 720), (168, 425, 427, 170), (429, 427, 747, 749), (166, 423, 425, 168), (403, 401, 721, 723), (164, 421, 423, 166), (428, 430, 750, 748), (162, 419, 421, 164), (402, 404, 724, 722), (160, 417, 419, 162), (431, 429, 749, 751), (158, 415, 417, 160), (405, 403, 723, 725), (156, 413, 415, 158), (430, 432, 752, 750), (154, 411, 413, 156), (404, 406, 726, 724), (152, 409, 411, 154), (433, 431, 751, 753), (150, 407, 409, 152), (407, 405, 725, 727), (148, 405, 407, 150), (432, 434, 754, 752), (146, 403, 405, 148), (406, 408, 728, 726), (144, 401, 403, 146), (435, 433, 753, 755), (142, 399, 401, 144), (409, 407, 727, 729), (140, 397, 399, 142), (434, 436, 756, 754), (138, 395, 397, 140), (408, 410, 730, 728), (136, 393, 395, 138), (437, 435, 755, 757), (134, 391, 393, 136), (411, 409, 729, 731), (132, 389, 391, 134), (436, 438, 758, 756), (130, 387, 389, 132), (410, 412, 732, 730), (128, 384, 387, 130), (385, 386, 706, 705), (126, 511, 448, 64), (485, 483, 547, 549), (124, 509, 511, 126), (459, 457, 521, 523), (122, 507, 509, 124), (510, 449, 513, 574), (120, 505, 507, 122), (484, 486, 550, 548), (118, 503, 505, 120), (458, 460, 524, 522), (116, 501, 503, 118), (448, 511, 575, 512), (114, 499, 501, 116), (487, 485, 549, 551), (112, 497, 499, 114), (461, 459, 523, 525), (110, 495, 497, 112), (486, 488, 552, 550), (108, 493, 495, 110), (460, 462, 526, 524), (106, 491, 493, 108), (489, 487, 551, 553), (104, 489, 491, 106), (463, 461, 525, 527), (102, 487, 489, 104), (488, 490, 554, 552), (100, 485, 487, 102), (462, 464, 528, 526), (98, 483, 485, 100), (491, 489, 553, 555), (96, 481, 483, 98), (465, 463, 527, 529), (94, 479, 481, 96), (490, 492, 556, 554), (92, 477, 479, 94), (464, 466, 530, 528), (90, 475, 477, 92), (493, 491, 555, 557), (88, 473, 475, 90), (467, 465, 529, 531), (86, 471, 473, 88), (492, 494, 558, 556), (84, 469, 471, 86), (466, 468, 532, 530), (82, 467, 469, 84), (495, 493, 557, 559), (80, 465, 467, 82), (469, 467, 531, 533), (78, 463, 465, 80), (494, 496, 560, 558), (76, 461, 463, 78), (468, 470, 534, 532), (74, 459, 461, 76), (497, 495, 559, 561), (72, 457, 459, 74), (471, 469, 533, 535), (70, 455, 457, 72), (496, 498, 562, 560), (68, 453, 455, 70), (470, 472, 536, 534), (66, 451, 453, 68), (499, 497, 561, 563), (64, 448, 451, 66), (473, 471, 535, 537), (575, 574, 513, 512), (573, 572, 574, 575), (571, 570, 572, 573), (569, 568, 570, 571), (567, 566, 568, 569), (565, 564, 566, 567), (563, 562, 564, 565), (561, 560, 562, 563), (559, 558, 560, 561), (557, 556, 558, 559), (555, 554, 556, 557), (553, 552, 554, 555), (551, 550, 552, 553), (549, 548, 550, 551), (547, 546, 548, 549), (545, 544, 546, 547), (543, 542, 544, 545), (541, 540, 542, 543), (539, 538, 540, 541), (537, 536, 538, 539), (535, 534, 536, 537), (533, 532, 534, 535), (531, 530, 532, 533), (529, 528, 530, 531), (527, 526, 528, 529), (525, 524, 526, 527), (523, 522, 524, 525), (521, 520, 522, 523), (519, 518, 520, 521), (517, 516, 518, 519), (515, 514, 516, 517), (512, 513, 514, 515), (511, 509, 573, 575), (456, 458, 522, 520), (482, 484, 548, 546), (508, 510, 574, 572), (457, 455, 519, 521), (483, 481, 545, 547), (509, 507, 571, 573), (454, 456, 520, 518), (480, 482, 546, 544), (506, 508, 572, 570), (455, 453, 517, 519), (481, 479, 543, 545), (507, 505, 569, 571), (452, 454, 518, 516), (478, 480, 544, 542), (504, 506, 570, 568), (453, 451, 515, 517), (479, 477, 541, 543), (505, 503, 567, 569), (450, 452, 516, 514), (476, 478, 542, 540), (502, 504, 568, 566), (451, 448, 512, 515), (477, 475, 539, 541), (503, 501, 565, 567), (449, 450, 514, 513), (474, 476, 540, 538), (500, 502, 566, 564), (475, 473, 537, 539), (501, 499, 563, 565), (472, 474, 538, 536), (498, 500, 564, 562), (639, 638, 577, 576), (637, 636, 638, 639), (635, 634, 636, 637), (633, 632, 634, 635), (631, 630, 632, 633), (629, 628, 630, 631), (627, 626, 628, 629), (625, 624, 626, 627), (623, 622, 624, 625), (621, 620, 622, 623), (619, 618, 620, 621), (617, 616, 618, 619), (615, 614, 616, 617), (613, 612, 614, 615), (611, 610, 612, 613), (609, 608, 610, 611), (607, 606, 608, 609), (605, 604, 606, 607), (603, 602, 604, 605), (601, 600, 602, 603), (599, 598, 600, 601), (597, 596, 598, 599), (595, 594, 596, 597), (593, 592, 594, 595), (591, 590, 592, 593), (589, 588, 590, 591), (587, 586, 588, 589), (585, 584, 586, 587), (583, 582, 584, 585), (581, 580, 582, 583), (579, 578, 580, 581), (576, 577, 578, 579), (302, 304, 624, 622), (277, 275, 595, 597), (303, 301, 621, 623), (274, 276, 596, 594), (300, 302, 622, 620), (275, 273, 593, 595), (301, 299, 619, 621), (272, 274, 594, 592), (298, 300, 620, 618), (273, 271, 591, 593), (299, 297, 617, 619), (270, 272, 592, 590), (296, 298, 618, 616), (271, 269, 589, 591), (297, 295, 615, 617), (268, 270, 590, 588), (294, 296, 616, 614), (269, 267, 587, 589), (295, 293, 613, 615), (256, 319, 639, 576), (266, 268, 588, 586), (292, 294, 614, 612), (318, 257, 577, 638), (267, 265, 585, 587), (293, 291, 611, 613), (319, 317, 637, 639), (264, 266, 586, 584), (290, 292, 612, 610), (316, 318, 638, 636), (265, 263, 583, 585), (291, 289, 609, 611), (317, 315, 635, 637), (703, 702, 641, 640), (701, 700, 702, 703), (699, 698, 700, 701), (697, 696, 698, 699), (695, 694, 696, 697), (693, 692, 694, 695), (691, 690, 692, 693), (689, 688, 690, 691), (687, 686, 688, 689), (685, 684, 686, 687), (683, 682, 684, 685), (681, 680, 682, 683), (679, 678, 680, 681), (677, 676, 678, 679), (675, 674, 676, 677), (673, 672, 674, 675), (671, 670, 672, 673), (669, 668, 670, 671), (667, 666, 668, 669), (665, 664, 666, 667), (663, 662, 664, 665), (661, 660, 662, 663), (659, 658, 660, 661), (657, 656, 658, 659), (655, 654, 656, 657), (653, 652, 654, 655), (651, 650, 652, 653), (649, 648, 650, 651), (647, 646, 648, 649), (645, 644, 646, 647), (643, 642, 644, 645), (640, 641, 642, 643), (337, 335, 655, 657), (363, 361, 681, 683), (334, 336, 656, 654), (360, 362, 682, 680), (335, 333, 653, 655), (361, 359, 679, 681), (332, 334, 654, 652), (358, 360, 680, 678), (333, 331, 651, 653), (359, 357, 677, 679), (320, 383, 703, 640), (330, 332, 652, 650), (356, 358, 678, 676), (382, 321, 641, 702), (331, 329, 649, 651), (357, 355, 675, 677), (383, 381, 701, 703), (328, 330, 650, 648), (354, 356, 676, 674), (380, 382, 702, 700), (329, 327, 647, 649), (355, 353, 673, 675), (381, 379, 699, 701), (326, 328, 648, 646), (352, 354, 674, 672), (378, 380, 700, 698), (327, 325, 645, 647), (353, 351, 671, 673), (379, 377, 697, 699), (324, 326, 646, 644), (350, 352, 672, 670), (376, 378, 698, 696), (767, 766, 705, 704), (765, 764, 766, 767), (763, 762, 764, 765), (761, 760, 762, 763), (759, 758, 760, 761), (757, 756, 758, 759), (755, 754, 756, 757), (753, 752, 754, 755), (751, 750, 752, 753), (749, 748, 750, 751), (747, 746, 748, 749), (745, 744, 746, 747), (743, 742, 744, 745), (741, 740, 742, 743), (739, 738, 740, 741), (737, 736, 738, 739), (735, 734, 736, 737), (733, 732, 734, 735), (731, 730, 732, 733), (729, 728, 730, 731), (727, 726, 728, 729), (725, 724, 726, 727), (723, 722, 724, 725), (721, 720, 722, 723), (719, 718, 720, 721), (717, 716, 718, 719), (715, 714, 716, 717), (713, 712, 714, 715), (711, 710, 712, 713), (709, 708, 710, 711), (707, 706, 708, 709), (704, 705, 706, 707), (423, 421, 741, 743), (384, 447, 767, 704), (394, 396, 716, 714), (420, 422, 742, 740), (446, 385, 705, 766), (395, 393, 713, 715), (421, 419, 739, 741), (447, 445, 765, 767), (392, 394, 714, 712), (418, 420, 740, 738), (444, 446, 766, 764), (393, 391, 711, 713), (419, 417, 737, 739), (445, 443, 763, 765), (390, 392, 712, 710), (416, 418, 738, 736), (442, 444, 764, 762), (391, 389, 709, 711), (417, 415, 735, 737), (443, 441, 761, 763), (388, 390, 710, 708), (414, 416, 736, 734), (440, 442, 762, 760), (389, 387, 707, 709), (415, 413, 733, 735), (441, 439, 759, 761), (386, 388, 708, 706), (412, 414, 734, 732), (438, 440, 760, 758), (387, 384, 704, 707), (413, 411, 731, 733), (439, 437, 757, 759), (808, 811, 771, 770), (770, 771, 775, 774), (812, 815, 773, 772), (772, 773, 769, 768), (809, 812, 772, 768), (815, 810, 769, 773), (800, 803, 779, 778), (778, 779, 783, 782), (804, 807, 781, 780), (780, 781, 777, 776), (801, 804, 780, 776), (807, 802, 777, 781), (824, 827, 787, 786), (786, 787, 791, 790), (828, 831, 789, 788), (788, 789, 785, 784), (825, 828, 788, 784), (831, 826, 785, 789), (816, 819, 795, 794), (794, 795, 799, 798), (820, 823, 797, 796), (796, 797, 793, 792), (817, 820, 796, 792), (823, 818, 793, 797), (783, 779, 803, 806), (806, 803, 802, 807), (778, 782, 805, 800), (800, 805, 804, 801), (782, 783, 806, 805), (805, 806, 807, 804), (776, 777, 802, 801), (801, 802, 803, 800), (775, 771, 811, 814), (814, 811, 810, 815), (770, 774, 813, 808), (808, 813, 812, 809), (774, 775, 814, 813), (813, 814, 815, 812), (768, 769, 810, 809), (809, 810, 811, 808), (799, 795, 819, 822), (822, 819, 818, 823), (794, 798, 821, 816), (816, 821, 820, 817), (798, 799, 822, 821), (821, 822, 823, 820), (792, 793, 818, 817), (817, 818, 819, 816), (791, 787, 827, 830), (830, 827, 826, 831), (786, 790, 829, 824), (824, 829, 828, 825), (790, 791, 830, 829), (829, 830, 831, 828), (784, 785, 826, 825), (825, 826, 827, 824), (832, 833, 835, 834)])
me_cylinder.polygons.foreach_set('material_index', [0, 0, 0, 0, 0, 0, 0, 0, 0, 0, 0, 0, 0, 0, 0, 0, 0, 0, 0, 0, 0, 0, 0, 0, 0, 0, 0, 0, 0, 0, 0, 0, 0, 0, 0, 0, 0, 0, 0, 0, 0, 0, 0, 0, 0, 0, 0, 0, 0, 0, 0, 0, 0, 0, 0, 0, 0, 0, 0, 0, 0, 0, 0, 0, 0, 0, 0, 0, 0, 0, 0, 0, 0, 0, 0, 0, 0, 0, 0, 0, 0, 0, 0, 0, 0, 0, 0, 0, 0, 0, 0, 0, 0, 0, 0, 0, 0, 0, 0, 0, 0, 0, 0, 0, 0, 0, 0, 0, 0, 0, 0, 0, 0, 0, 0, 0, 0, 0, 0, 0, 0, 0, 0, 0, 0, 0, 0, 0, 0, 0, 0, 0, 0, 0, 0, 0, 0, 0, 0, 0, 0, 0, 0, 0, 0, 0, 0, 0, 0, 0, 0, 0, 0, 0, 0, 0, 0, 0, 0, 0, 0, 0, 0, 0, 0, 0, 0, 0, 0, 0, 0, 0, 0, 0, 0, 0, 0, 0, 0, 0, 0, 0, 0, 0, 0, 0, 0, 0, 0, 0, 0, 0, 0, 0, 0, 0, 0, 0, 0, 0, 0, 0, 0, 0, 0, 0, 0, 0, 0, 0, 0, 0, 0, 0, 0, 0, 0, 0, 0, 0, 0, 0, 0, 0, 0, 0, 0, 0, 0, 0, 0, 0, 0, 0, 0, 0, 0, 0, 0, 0, 0, 0, 0, 0, 0, 0, 0, 0, 0, 0, 0, 0, 0, 0, 0, 0, 0, 0, 0, 0, 0, 0, 0, 0, 0, 0, 0, 0, 0, 0, 0, 0, 0, 0, 0, 0, 0, 0, 0, 0, 0, 0, 0, 0, 0, 0, 0, 0, 0, 0, 0, 0, 0, 0, 0, 0, 0, 0, 0, 0, 0, 0, 0, 0, 0, 0, 0, 0, 0, 0, 0, 0, 0, 0, 0, 0, 0, 0, 0, 0, 0, 0, 0, 0, 0, 0, 0, 0, 0, 0, 0, 0, 0, 0, 0, 0, 0, 0, 0, 0, 0, 0, 0, 0, 0, 0, 0, 0, 0, 0, 0, 0, 0, 0, 0, 0, 0, 0, 0, 0, 0, 0, 0, 0, 0, 0, 0, 0, 0, 0, 0, 0, 0, 0, 0, 0, 0, 0, 0, 0, 0, 0, 0, 0, 0, 0, 0, 0, 0, 0, 0, 0, 1, 1, 1, 1, 1, 1, 1, 1, 1, 1, 1, 1, 1, 1, 1, 1, 1, 1, 1, 1, 1, 1, 1, 1, 1, 1, 1, 1, 1, 1, 1, 1, 0, 0, 0, 0, 0, 0, 0, 0, 0, 0, 0, 0, 0, 0, 0, 0, 0, 0, 0, 0, 0, 0, 0, 0, 0, 0, 0, 0, 0, 0, 0, 0, 1, 1, 1, 1, 1, 1, 1, 1, 1, 1, 1, 1, 1, 1, 1, 1, 1, 1, 1, 1, 1, 1, 1, 1, 1, 1, 1, 1, 1, 1, 1, 1, 0, 0, 0, 0, 0, 0, 0, 0, 0, 0, 0, 0, 0, 0, 0, 0, 0, 0, 0, 0, 0, 0, 0, 0, 0, 0, 0, 0, 0, 0, 0, 0, 1, 1, 1, 1, 1, 1, 1, 1, 1, 1, 1, 1, 1, 1, 1, 1, 1, 1, 1, 1, 1, 1, 1, 1, 1, 1, 1, 1, 1, 1, 1, 1, 0, 0, 0, 0, 0, 0, 0, 0, 0, 0, 0, 0, 0, 0, 0, 0, 0, 0, 0, 0, 0, 0, 0, 0, 0, 0, 0, 0, 0, 0, 0, 0, 1, 1, 1, 1, 1, 1, 1, 1, 1, 1, 1, 1, 1, 1, 1, 1, 1, 1, 1, 1, 1, 1, 1, 1, 1, 1, 1, 1, 1, 1, 1, 1, 0, 0, 0, 0, 0, 0, 0, 0, 0, 0, 0, 0, 0, 0, 0, 0, 0, 0, 0, 0, 0, 0, 0, 0, 0, 0, 0, 0, 0, 0, 0, 0, 1, 1, 1, 1, 1, 1, 1, 1, 1, 1, 1, 1, 1, 1, 1, 1, 1, 1, 1, 1, 1, 1, 1, 1, 1, 1, 1, 1, 1, 1, 1, 1, 1, 1, 1, 1, 1, 1, 1, 1, 1, 1, 1, 1, 1, 1, 1, 1, 1, 1, 1, 1, 1, 1, 1, 1, 0])
_uv = me_cylinder.uv_layers.new(name='UVMap')
_uv.uv.foreach_set('vector', [1.0, 0.8333, 1.0, 1.0, 0.9688, 1.0, 0.9688, 0.8333, 0.9688, 0.8333, 0.9688, 1.0, 0.9375, 1.0, 0.9375, 0.8333, 0.9375, 0.8333, 0.9375, 1.0, 0.9062, 1.0, 0.9062, 0.8333, 0.9062, 0.8333, 0.9062, 1.0, 0.875, 1.0, 0.875, 0.8333, 0.875, 0.8333, 0.875, 1.0, 0.8438, 1.0, 0.8437, 0.8333, 0.8437, 0.8333, 0.8438, 1.0, 0.8125, 1.0, 0.8125, 0.8333, 0.8125, 0.8333, 0.8125, 1.0, 0.7812, 1.0, 0.7812, 0.8333, 0.7812, 0.8333, 0.7812, 1.0, 0.75, 1.0, 0.75, 0.8333, 0.75, 0.8333, 0.75, 1.0, 0.7188, 1.0, 0.7188, 0.8333, 0.7188, 0.8333, 0.7188, 1.0, 0.6875, 1.0, 0.6875, 0.8333, 0.6875, 0.8333, 0.6875, 1.0, 0.6562, 1.0, 0.6562, 0.8333, 0.6562, 0.8333, 0.6562, 1.0, 0.625, 1.0, 0.625, 0.8333, 0.625, 0.8333, 0.625, 1.0, 0.5938, 1.0, 0.5938, 0.8333, 0.5938, 0.8333, 0.5938, 1.0, 0.5625, 1.0, 0.5625, 0.8333, 0.5625, 0.8333, 0.5625, 1.0, 0.5312, 1.0, 0.5312, 0.8333, 0.5312, 0.8333, 0.5312, 1.0, 0.5, 1.0, 0.5, 0.8333, 0.5, 0.8333, 0.5, 1.0, 0.4688, 1.0, 0.4687, 0.8333, 0.4687, 0.8333, 0.4688, 1.0, 0.4375, 1.0, 0.4375, 0.8333, 0.4375, 0.8333, 0.4375, 1.0, 0.4062, 1.0, 0.4062, 0.8333, 0.4062, 0.8333, 0.4062, 1.0, 0.375, 1.0, 0.375, 0.8333, 0.375, 0.8333, 0.375, 1.0, 0.3438, 1.0, 0.3438, 0.8333, 0.3438, 0.8333, 0.3438, 1.0, 0.3125, 1.0, 0.3125, 0.8333, 0.3125, 0.8333, 0.3125, 1.0, 0.2812, 1.0, 0.2812, 0.8333, 0.2812, 0.8333, 0.2812, 1.0, 0.25, 1.0, 0.25, 0.8333, 0.25, 0.8333, 0.25, 1.0, 0.2188, 1.0, 0.2188, 0.8333, 0.2188, 0.8333, 0.2188, 1.0, 0.1875, 1.0, 0.1875, 0.8333, 0.1875, 0.8333, 0.1875, 1.0, 0.1562, 1.0, 0.1562, 0.8333, 0.1562, 0.8333, 0.1562, 1.0, 0.125, 1.0, 0.125, 0.8333, 0.125, 0.8333, 0.125, 1.0, 0.09375, 1.0, 0.09375, 0.8333, 0.09375, 0.8333, 0.09375, 1.0, 0.0625, 1.0, 0.0625, 0.8333, 0.2968, 0.4854, 0.25, 0.49, 0.2032, 0.4854, 0.1582, 0.4717, 0.1167, 0.4496, 0.08029, 0.4197, 0.05045, 0.3833, 0.02827, 0.3418, 0.01461, 0.2968, 0.01, 0.25, 0.01461, 0.2032, 0.02827, 0.1582, 0.05045, 0.1167, 0.08029, 0.08029, 0.1167, 0.05045, 0.1582, 0.02827, 0.2032, 0.01461, 0.25, 0.01, 0.2968, 0.01461, 0.3418, 0.02827, 0.3833, 0.05045, 0.4197, 0.08029, 0.4496, 0.1167, 0.4717, 0.1582, 0.4854, 0.2032, 0.49, 0.25, 0.4854, 0.2968, 0.4717, 0.3418, 0.4496, 0.3833, 0.4197, 0.4197, 0.3833, 0.4496, 0.3418, 0.4717, 0.0625, 0.8333, 0.0625, 1.0, 0.03125, 1.0, 0.03125, 0.8333, 0.03125, 0.8333, 0.03125, 1.0, 0.0, 1.0, 0.0, 0.8333, 0.75, 0.49, 0.7968, 0.4854, 0.8418, 0.4717, 0.8833, 0.4496, 0.9197, 0.4197, 0.9496, 0.3833, 0.9717, 0.3418, 0.9854, 0.2968, 0.99, 0.25, 0.9854, 0.2032, 0.9717, 0.1582, 0.9496, 0.1167, 0.9197, 0.08029, 0.8833, 0.05045, 0.8418, 0.02827, 0.7968, 0.01461, 0.75, 0.01, 0.7032, 0.01461, 0.6582, 0.02827, 0.6167, 0.05045, 0.5803, 0.08029, 0.5504, 0.1167, 0.5283, 0.1582, 0.5146, 0.2032, 0.51, 0.25, 0.5146, 0.2968, 0.5283, 0.3418, 0.5504, 0.3833, 0.5803, 0.4197, 0.6167, 0.4496, 0.6582, 0.4717, 0.7032, 0.4854, 1.0, 0.8333, 1.0, 1.0, 0.9688, 1.0, 0.9688, 0.8333, 0.9688, 0.8333, 0.9688, 1.0, 0.9375, 1.0, 0.9375, 0.8333, 0.9375, 0.8333, 0.9375, 1.0, 0.9062, 1.0, 0.9062, 0.8333, 0.9062, 0.8333, 0.9062, 1.0, 0.875, 1.0, 0.875, 0.8333, 0.875, 0.8333, 0.875, 1.0, 0.8438, 1.0, 0.8437, 0.8333, 0.8437, 0.8333, 0.8438, 1.0, 0.8125, 1.0, 0.8125, 0.8333, 0.8125, 0.8333, 0.8125, 1.0, 0.7812, 1.0, 0.7812, 0.8333, 0.7812, 0.8333, 0.7812, 1.0, 0.75, 1.0, 0.75, 0.8333, 0.75, 0.8333, 0.75, 1.0, 0.7188, 1.0, 0.7188, 0.8333, 0.7188, 0.8333, 0.7188, 1.0, 0.6875, 1.0, 0.6875, 0.8333, 0.6875, 0.8333, 0.6875, 1.0, 0.6562, 1.0, 0.6562, 0.8333, 0.6562, 0.8333, 0.6562, 1.0, 0.625, 1.0, 0.625, 0.8333, 0.625, 0.8333, 0.625, 1.0, 0.5938, 1.0, 0.5938, 0.8333, 0.5938, 0.8333, 0.5938, 1.0, 0.5625, 1.0, 0.5625, 0.8333, 0.5625, 0.8333, 0.5625, 1.0, 0.5312, 1.0, 0.5312, 0.8333, 0.5312, 0.8333, 0.5312, 1.0, 0.5, 1.0, 0.5, 0.8333, 0.5, 0.8333, 0.5, 1.0, 0.4688, 1.0, 0.4687, 0.8333, 0.4687, 0.8333, 0.4688, 1.0, 0.4375, 1.0, 0.4375, 0.8333, 0.4375, 0.8333, 0.4375, 1.0, 0.4062, 1.0, 0.4062, 0.8333, 0.4062, 0.8333, 0.4062, 1.0, 0.375, 1.0, 0.375, 0.8333, 0.375, 0.8333, 0.375, 1.0, 0.3438, 1.0, 0.3438, 0.8333, 0.3438, 0.8333, 0.3438, 1.0, 0.3125, 1.0, 0.3125, 0.8333, 0.3125, 0.8333, 0.3125, 1.0, 0.2812, 1.0, 0.2812, 0.8333, 0.2812, 0.8333, 0.2812, 1.0, 0.25, 1.0, 0.25, 0.8333, 0.25, 0.8333, 0.25, 1.0, 0.2188, 1.0, 0.2188, 0.8333, 0.2188, 0.8333, 0.2188, 1.0, 0.1875, 1.0, 0.1875, 0.8333, 0.1875, 0.8333, 0.1875, 1.0, 0.1562, 1.0, 0.1562, 0.8333, 0.1562, 0.8333, 0.1562, 1.0, 0.125, 1.0, 0.125, 0.8333, 0.125, 0.8333, 0.125, 1.0, 0.09375, 1.0, 0.09375, 0.8333, 0.09375, 0.8333, 0.09375, 1.0, 0.0625, 1.0, 0.0625, 0.8333, 0.2968, 0.4854, 0.25, 0.49, 0.2032, 0.4854, 0.1582, 0.4717, 0.1167, 0.4496, 0.08029, 0.4197, 0.05045, 0.3833, 0.02827, 0.3418, 0.01461, 0.2968, 0.01, 0.25, 0.01461, 0.2032, 0.02827, 0.1582, 0.05045, 0.1167, 0.08029, 0.08029, 0.1167, 0.05045, 0.1582, 0.02827, 0.2032, 0.01461, 0.25, 0.01, 0.2968, 0.01461, 0.3418, 0.02827, 0.3833, 0.05045, 0.4197, 0.08029, 0.4496, 0.1167, 0.4717, 0.1582, 0.4854, 0.2032, 0.49, 0.25, 0.4854, 0.2968, 0.4717, 0.3418, 0.4496, 0.3833, 0.4197, 0.4197, 0.3833, 0.4496, 0.3418, 0.4717, 0.0625, 0.8333, 0.0625, 1.0, 0.03125, 1.0, 0.03125, 0.8333, 0.03125, 0.8333, 0.03125, 1.0, 0.0, 1.0, 0.0, 0.8333, 0.75, 0.49, 0.7968, 0.4854, 0.8418, 0.4717, 0.8833, 0.4496, 0.9197, 0.4197, 0.9496, 0.3833, 0.9717, 0.3418, 0.9854, 0.2968, 0.99, 0.25, 0.9854, 0.2032, 0.9717, 0.1582, 0.9496, 0.1167, 0.9197, 0.08029, 0.8833, 0.05045, 0.8418, 0.02827, 0.7968, 0.01461, 0.75, 0.01, 0.7032, 0.01461, 0.6582, 0.02827, 0.6167, 0.05045, 0.5803, 0.08029, 0.5504, 0.1167, 0.5283, 0.1582, 0.5146, 0.2032, 0.51, 0.25, 0.5146, 0.2968, 0.5283, 0.3418, 0.5504, 0.3833, 0.5803, 0.4197, 0.6167, 0.4496, 0.6582, 0.4717, 0.7032, 0.4854, 1.0, 0.8333, 1.0, 1.0, 0.9688, 1.0, 0.9688, 0.8333, 0.9688, 0.8333, 0.9688, 1.0, 0.9375, 1.0, 0.9375, 0.8333, 0.9375, 0.8333, 0.9375, 1.0, 0.9062, 1.0, 0.9062, 0.8333, 0.9062, 0.8333, 0.9062, 1.0, 0.875, 1.0, 0.875, 0.8333, 0.875, 0.8333, 0.875, 1.0, 0.8438, 1.0, 0.8437, 0.8333, 0.8437, 0.8333, 0.8438, 1.0, 0.8125, 1.0, 0.8125, 0.8333, 0.8125, 0.8333, 0.8125, 1.0, 0.7812, 1.0, 0.7812, 0.8333, 0.7812, 0.8333, 0.7812, 1.0, 0.75, 1.0, 0.75, 0.8333, 0.75, 0.8333, 0.75, 1.0, 0.7188, 1.0, 0.7188, 0.8333, 0.7188, 0.8333, 0.7188, 1.0, 0.6875, 1.0, 0.6875, 0.8333, 0.6875, 0.8333, 0.6875, 1.0, 0.6562, 1.0, 0.6562, 0.8333, 0.6562, 0.8333, 0.6562, 1.0, 0.625, 1.0, 0.625, 0.8333, 0.625, 0.8333, 0.625, 1.0, 0.5938, 1.0, 0.5938, 0.8333, 0.5938, 0.8333, 0.5938, 1.0, 0.5625, 1.0, 0.5625, 0.8333, 0.5625, 0.8333, 0.5625, 1.0, 0.5312, 1.0, 0.5312, 0.8333, 0.5312, 0.8333, 0.5312, 1.0, 0.5, 1.0, 0.5, 0.8333, 0.5, 0.8333, 0.5, 1.0, 0.4688, 1.0, 0.4687, 0.8333, 0.4687, 0.8333, 0.4688, 1.0, 0.4375, 1.0, 0.4375, 0.8333, 0.4375, 0.8333, 0.4375, 1.0, 0.4062, 1.0, 0.4062, 0.8333, 0.4062, 0.8333, 0.4062, 1.0, 0.375, 1.0, 0.375, 0.8333, 0.375, 0.8333, 0.375, 1.0, 0.3438, 1.0, 0.3438, 0.8333, 0.3438, 0.8333, 0.3438, 1.0, 0.3125, 1.0, 0.3125, 0.8333, 0.3125, 0.8333, 0.3125, 1.0, 0.2812, 1.0, 0.2812, 0.8333, 0.2812, 0.8333, 0.2812, 1.0, 0.25, 1.0, 0.25, 0.8333, 0.25, 0.8333, 0.25, 1.0, 0.2188, 1.0, 0.2188, 0.8333, 0.2188, 0.8333, 0.2188, 1.0, 0.1875, 1.0, 0.1875, 0.8333, 0.1875, 0.8333, 0.1875, 1.0, 0.1562, 1.0, 0.1562, 0.8333, 0.1562, 0.8333, 0.1562, 1.0, 0.125, 1.0, 0.125, 0.8333, 0.125, 0.8333, 0.125, 1.0, 0.09375, 1.0, 0.09375, 0.8333, 0.09375, 0.8333, 0.09375, 1.0, 0.0625, 1.0, 0.0625, 0.8333, 0.2968, 0.4854, 0.25, 0.49, 0.2032, 0.4854, 0.1582, 0.4717, 0.1167, 0.4496, 0.08029, 0.4197, 0.05045, 0.3833, 0.02827, 0.3418, 0.01461, 0.2968, 0.01, 0.25, 0.01461, 0.2032, 0.02827, 0.1582, 0.05045, 0.1167, 0.08029, 0.08029, 0.1167, 0.05045, 0.1582, 0.02827, 0.2032, 0.01461, 0.25, 0.01, 0.2968, 0.01461, 0.3418, 0.02827, 0.3833, 0.05045, 0.4197, 0.08029, 0.4496, 0.1167, 0.4717, 0.1582, 0.4854, 0.2032, 0.49, 0.25, 0.4854, 0.2968, 0.4717, 0.3418, 0.4496, 0.3833, 0.4197, 0.4197, 0.3833, 0.4496, 0.3418, 0.4717, 0.0625, 0.8333, 0.0625, 1.0, 0.03125, 1.0, 0.03125, 0.8333, 0.03125, 0.8333, 0.03125, 1.0, 0.0, 1.0, 0.0, 0.8333, 0.75, 0.49, 0.7968, 0.4854, 0.8418, 0.4717, 0.8833, 0.4496, 0.9197, 0.4197, 0.9496, 0.3833, 0.9717, 0.3418, 0.9854, 0.2968, 0.99, 0.25, 0.9854, 0.2032, 0.9717, 0.1582, 0.9496, 0.1167, 0.9197, 0.08029, 0.8833, 0.05045, 0.8418, 0.02827, 0.7968, 0.01461, 0.75, 0.01, 0.7032, 0.01461, 0.6582, 0.02827, 0.6167, 0.05045, 0.5803, 0.08029, 0.5504, 0.1167, 0.5283, 0.1582, 0.5146, 0.2032, 0.51, 0.25, 0.5146, 0.2968, 0.5283, 0.3418, 0.5504, 0.3833, 0.5803, 0.4197, 0.6167, 0.4496, 0.6582, 0.4717, 0.7032, 0.4854, 1.0, 0.8333, 1.0, 1.0, 0.9688, 1.0, 0.9688, 0.8333, 0.9688, 0.8333, 0.9688, 1.0, 0.9375, 1.0, 0.9375, 0.8333, 0.9375, 0.8333, 0.9375, 1.0, 0.9062, 1.0, 0.9062, 0.8333, 0.9062, 0.8333, 0.9062, 1.0, 0.875, 1.0, 0.875, 0.8333, 0.875, 0.8333, 0.875, 1.0, 0.8438, 1.0, 0.8437, 0.8333, 0.8437, 0.8333, 0.8438, 1.0, 0.8125, 1.0, 0.8125, 0.8333, 0.8125, 0.8333, 0.8125, 1.0, 0.7812, 1.0, 0.7812, 0.8333, 0.7812, 0.8333, 0.7812, 1.0, 0.75, 1.0, 0.75, 0.8333, 0.75, 0.8333, 0.75, 1.0, 0.7188, 1.0, 0.7188, 0.8333, 0.7188, 0.8333, 0.7188, 1.0, 0.6875, 1.0, 0.6875, 0.8333, 0.6875, 0.8333, 0.6875, 1.0, 0.6562, 1.0, 0.6562, 0.8333, 0.6562, 0.8333, 0.6562, 1.0, 0.625, 1.0, 0.625, 0.8333, 0.625, 0.8333, 0.625, 1.0, 0.5938, 1.0, 0.5938, 0.8333, 0.5938, 0.8333, 0.5938, 1.0, 0.5625, 1.0, 0.5625, 0.8333, 0.5625, 0.8333, 0.5625, 1.0, 0.5312, 1.0, 0.5312, 0.8333, 0.5312, 0.8333, 0.5312, 1.0, 0.5, 1.0, 0.5, 0.8333, 0.5, 0.8333, 0.5, 1.0, 0.4688, 1.0, 0.4687, 0.8333, 0.4687, 0.8333, 0.4688, 1.0, 0.4375, 1.0, 0.4375, 0.8333, 0.4375, 0.8333, 0.4375, 1.0, 0.4062, 1.0, 0.4062, 0.8333, 0.4062, 0.8333, 0.4062, 1.0, 0.375, 1.0, 0.375, 0.8333, 0.375, 0.8333, 0.375, 1.0, 0.3438, 1.0, 0.3438, 0.8333, 0.3438, 0.8333, 0.3438, 1.0, 0.3125, 1.0, 0.3125, 0.8333, 0.3125, 0.8333, 0.3125, 1.0, 0.2812, 1.0, 0.2812, 0.8333, 0.2812, 0.8333, 0.2812, 1.0, 0.25, 1.0, 0.25, 0.8333, 0.25, 0.8333, 0.25, 1.0, 0.2188, 1.0, 0.2188, 0.8333, 0.2188, 0.8333, 0.2188, 1.0, 0.1875, 1.0, 0.1875, 0.8333, 0.1875, 0.8333, 0.1875, 1.0, 0.1562, 1.0, 0.1562, 0.8333, 0.1562, 0.8333, 0.1562, 1.0, 0.125, 1.0, 0.125, 0.8333, 0.125, 0.8333, 0.125, 1.0, 0.09375, 1.0, 0.09375, 0.8333, 0.09375, 0.8333, 0.09375, 1.0, 0.0625, 1.0, 0.0625, 0.8333, 0.2968, 0.4854, 0.25, 0.49, 0.2032, 0.4854, 0.1582, 0.4717, 0.1167, 0.4496, 0.08029, 0.4197, 0.05045, 0.3833, 0.02827, 0.3418, 0.01461, 0.2968, 0.01, 0.25, 0.01461, 0.2032, 0.02827, 0.1582, 0.05045, 0.1167, 0.08029, 0.08029, 0.1167, 0.05045, 0.1582, 0.02827, 0.2032, 0.01461, 0.25, 0.01, 0.2968, 0.01461, 0.3418, 0.02827, 0.3833, 0.05045, 0.4197, 0.08029, 0.4496, 0.1167, 0.4717, 0.1582, 0.4854, 0.2032, 0.49, 0.25, 0.4854, 0.2968, 0.4717, 0.3418, 0.4496, 0.3833, 0.4197, 0.4197, 0.3833, 0.4496, 0.3418, 0.4717, 0.0625, 0.8333, 0.0625, 1.0, 0.03125, 1.0, 0.03125, 0.8333, 0.03125, 0.8333, 0.03125, 1.0, 0.0, 1.0, 0.0, 0.8333, 0.75, 0.49, 0.7968, 0.4854, 0.8418, 0.4717, 0.8833, 0.4496, 0.9197, 0.4197, 0.9496, 0.3833, 0.9717, 0.3418, 0.9854, 0.2968, 0.99, 0.25, 0.9854, 0.2032, 0.9717, 0.1582, 0.9496, 0.1167, 0.9197, 0.08029, 0.8833, 0.05045, 0.8418, 0.02827, 0.7968, 0.01461, 0.75, 0.01, 0.7032, 0.01461, 0.6582, 0.02827, 0.6167, 0.05045, 0.5803, 0.08029, 0.5504, 0.1167, 0.5283, 0.1582, 0.5146, 0.2032, 0.51, 0.25, 0.5146, 0.2968, 0.5283, 0.3418, 0.5504, 0.3833, 0.5803, 0.4197, 0.6167, 0.4496, 0.6582, 0.4717, 0.7032, 0.4854, 0.03125, 0.5, 0.03125, 0.6667, 0.0, 0.6667, 0.0, 0.5, 0.6875, 0.8333, 0.6562, 0.8333, 0.6562, 0.8333, 0.6875, 0.8333, 0.0625, 0.5, 0.0625, 0.6667, 0.03125, 0.6667, 0.03125, 0.5, 0.25, 0.6667, 0.2812, 0.6667, 0.2812, 0.6667, 0.25, 0.6667, 0.09375, 0.5, 0.09375, 0.6667, 0.0625, 0.6667, 0.0625, 0.5, 0.6562, 0.6667, 0.6875, 0.6667, 0.6875, 0.6667, 0.6562, 0.6667, 0.125, 0.5, 0.125, 0.6667, 0.09375, 0.6667, 0.09375, 0.5, 0.25, 0.8333, 0.2188, 0.8333, 0.2188, 0.8333, 0.25, 0.8333, 0.1562, 0.5, 0.1562, 0.6667, 0.125, 0.6667, 0.125, 0.5, 0.6562, 0.8333, 0.625, 0.8333, 0.625, 0.8333, 0.6562, 0.8333, 0.1875, 0.5, 0.1875, 0.6667, 0.1562, 0.6667, 0.1562, 0.5, 0.2188, 0.6667, 0.25, 0.6667, 0.25, 0.6667, 0.2188, 0.6667, 0.2188, 0.5, 0.2188, 0.6667, 0.1875, 0.6667, 0.1875, 0.5, 0.625, 0.6667, 0.6562, 0.6667, 0.6562, 0.6667, 0.625, 0.6667, 0.25, 0.5, 0.25, 0.6667, 0.2188, 0.6667, 0.2188, 0.5, 0.2188, 0.8333, 0.1875, 0.8333, 0.1875, 0.8333, 0.2188, 0.8333, 0.2812, 0.5, 0.2812, 0.6667, 0.25, 0.6667, 0.25, 0.5, 0.625, 0.8333, 0.5938, 0.8333, 0.5938, 0.8333, 0.625, 0.8333, 0.3125, 0.5, 0.3125, 0.6667, 0.2812, 0.6667, 0.2812, 0.5, 0.1875, 0.6667, 0.2188, 0.6667, 0.2188, 0.6667, 0.1875, 0.6667, 0.3438, 0.5, 0.3438, 0.6667, 0.3125, 0.6667, 0.3125, 0.5, 0.5938, 0.6667, 0.625, 0.6667, 0.625, 0.6667, 0.5938, 0.6667, 0.375, 0.5, 0.375, 0.6667, 0.3438, 0.6667, 0.3438, 0.5, 0.1875, 0.8333, 0.1562, 0.8333, 0.1562, 0.8333, 0.1875, 0.8333, 0.4062, 0.5, 0.4062, 0.6667, 0.375, 0.6667, 0.375, 0.5, 0.5938, 0.8333, 0.5625, 0.8333, 0.5625, 0.8333, 0.5938, 0.8333, 0.4375, 0.5, 0.4375, 0.6667, 0.4062, 0.6667, 0.4062, 0.5, 1.0, 0.8333, 0.9688, 0.8333, 0.9688, 0.8333, 1.0, 0.8333, 0.4688, 0.5, 0.4688, 0.6667, 0.4375, 0.6667, 0.4375, 0.5, 0.1562, 0.6667, 0.1875, 0.6667, 0.1875, 0.6667, 0.1562, 0.6667, 0.5, 0.5, 0.5, 0.6667, 0.4688, 0.6667, 0.4688, 0.5, 0.5625, 0.6667, 0.5938, 0.6667, 0.5938, 0.6667, 0.5625, 0.6667, 0.5312, 0.5, 0.5312, 0.6667, 0.5, 0.6667, 0.5, 0.5, 0.9688, 0.6667, 1.0, 0.6667, 1.0, 0.6667, 0.9688, 0.6667, 0.5625, 0.5, 0.5625, 0.6667, 0.5312, 0.6667, 0.5312, 0.5, 0.1562, 0.8333, 0.125, 0.8333, 0.125, 0.8333, 0.1562, 0.8333, 0.5938, 0.5, 0.5938, 0.6667, 0.5625, 0.6667, 0.5625, 0.5, 0.5625, 0.8333, 0.5312, 0.8333, 0.5312, 0.8333, 0.5625, 0.8333, 0.625, 0.5, 0.625, 0.6667, 0.5938, 0.6667, 0.5938, 0.5, 0.9688, 0.8333, 0.9375, 0.8333, 0.9375, 0.8333, 0.9688, 0.8333, 0.6562, 0.5, 0.6562, 0.6667, 0.625, 0.6667, 0.625, 0.5, 0.125, 0.6667, 0.1562, 0.6667, 0.1562, 0.6667, 0.125, 0.6667, 0.6875, 0.5, 0.6875, 0.6667, 0.6562, 0.6667, 0.6562, 0.5, 0.5312, 0.6667, 0.5625, 0.6667, 0.5625, 0.6667, 0.5312, 0.6667, 0.7188, 0.5, 0.7188, 0.6667, 0.6875, 0.6667, 0.6875, 0.5, 0.9375, 0.6667, 0.9688, 0.6667, 0.9688, 0.6667, 0.9375, 0.6667, 0.75, 0.5, 0.75, 0.6667, 0.7188, 0.6667, 0.7188, 0.5, 0.125, 0.8333, 0.09375, 0.8333, 0.09375, 0.8333, 0.125, 0.8333, 0.7812, 0.5, 0.7812, 0.6667, 0.75, 0.6667, 0.75, 0.5, 0.5312, 0.8333, 0.5, 0.8333, 0.5, 0.8333, 0.5312, 0.8333, 0.8125, 0.5, 0.8125, 0.6667, 0.7812, 0.6667, 0.7812, 0.5, 0.9375, 0.8333, 0.9062, 0.8333, 0.9062, 0.8333, 0.9375, 0.8333, 0.8438, 0.5, 0.8438, 0.6667, 0.8125, 0.6667, 0.8125, 0.5, 0.09375, 0.6667, 0.125, 0.6667, 0.125, 0.6667, 0.09375, 0.6667, 0.875, 0.5, 0.875, 0.6667, 0.8438, 0.6667, 0.8438, 0.5, 0.5, 0.6667, 0.5312, 0.6667, 0.5312, 0.6667, 0.5, 0.6667, 0.9062, 0.5, 0.9062, 0.6667, 0.875, 0.6667, 0.875, 0.5, 0.9062, 0.6667, 0.9375, 0.6667, 0.9375, 0.6667, 0.9062, 0.6667, 0.9375, 0.5, 0.9375, 0.6667, 0.9062, 0.6667, 0.9062, 0.5, 0.09375, 0.8333, 0.0625, 0.8333, 0.0625, 0.8333, 0.09375, 0.8333, 0.9688, 0.5, 0.9688, 0.6667, 0.9375, 0.6667, 0.9375, 0.5, 0.5, 0.8333, 0.4687, 0.8333, 0.4687, 0.8333, 0.5, 0.8333, 1.0, 0.5, 1.0, 0.6667, 0.9688, 0.6667, 0.9688, 0.5, 0.9062, 0.8333, 0.875, 0.8333, 0.875, 0.8333, 0.9062, 0.8333, 0.03125, 0.5, 0.03125, 0.6667, 0.0, 0.6667, 0.0, 0.5, 0.3438, 0.8333, 0.3125, 0.8333, 0.3125, 0.8333, 0.3438, 0.8333, 0.0625, 0.5, 0.0625, 0.6667, 0.03125, 0.6667, 0.03125, 0.5, 0.75, 0.8333, 0.7188, 0.8333, 0.7188, 0.8333, 0.75, 0.8333, 0.09375, 0.5, 0.09375, 0.6667, 0.0625, 0.6667, 0.0625, 0.5, 0.3125, 0.6667, 0.3438, 0.6667, 0.3438, 0.6667, 0.3125, 0.6667, 0.125, 0.5, 0.125, 0.6667, 0.09375, 0.6667, 0.09375, 0.5, 0.7188, 0.6667, 0.75, 0.6667, 0.75, 0.6667, 0.7188, 0.6667, 0.1562, 0.5, 0.1562, 0.6667, 0.125, 0.6667, 0.125, 0.5, 0.3125, 0.8333, 0.2812, 0.8333, 0.2812, 0.8333, 0.3125, 0.8333, 0.1875, 0.5, 0.1875, 0.6667, 0.1562, 0.6667, 0.1562, 0.5, 0.7188, 0.8333, 0.6875, 0.8333, 0.6875, 0.8333, 0.7188, 0.8333, 0.2188, 0.5, 0.2188, 0.6667, 0.1875, 0.6667, 0.1875, 0.5, 0.2812, 0.6667, 0.3125, 0.6667, 0.3125, 0.6667, 0.2812, 0.6667, 0.25, 0.5, 0.25, 0.6667, 0.2188, 0.6667, 0.2188, 0.5, 0.6875, 0.6667, 0.7188, 0.6667, 0.7188, 0.6667, 0.6875, 0.6667, 0.2812, 0.5, 0.2812, 0.6667, 0.25, 0.6667, 0.25, 0.5, 0.2812, 0.8333, 0.25, 0.8333, 0.25, 0.8333, 0.2812, 0.8333, 0.3125, 0.5, 0.3125, 0.6667, 0.2812, 0.6667, 0.2812, 0.5, 0.6875, 0.8333, 0.6562, 0.8333, 0.6562, 0.8333, 0.6875, 0.8333, 0.3438, 0.5, 0.3438, 0.6667, 0.3125, 0.6667, 0.3125, 0.5, 0.25, 0.6667, 0.2812, 0.6667, 0.2812, 0.6667, 0.25, 0.6667, 0.375, 0.5, 0.375, 0.6667, 0.3438, 0.6667, 0.3438, 0.5, 0.6562, 0.6667, 0.6875, 0.6667, 0.6875, 0.6667, 0.6562, 0.6667, 0.4062, 0.5, 0.4062, 0.6667, 0.375, 0.6667, 0.375, 0.5, 0.25, 0.8333, 0.2188, 0.8333, 0.2188, 0.8333, 0.25, 0.8333, 0.4375, 0.5, 0.4375, 0.6667, 0.4062, 0.6667, 0.4062, 0.5, 0.6562, 0.8333, 0.625, 0.8333, 0.625, 0.8333, 0.6562, 0.8333, 0.4688, 0.5, 0.4688, 0.6667, 0.4375, 0.6667, 0.4375, 0.5, 0.2188, 0.6667, 0.25, 0.6667, 0.25, 0.6667, 0.2188, 0.6667, 0.5, 0.5, 0.5, 0.6667, 0.4688, 0.6667, 0.4688, 0.5, 0.625, 0.6667, 0.6562, 0.6667, 0.6562, 0.6667, 0.625, 0.6667, 0.5312, 0.5, 0.5312, 0.6667, 0.5, 0.6667, 0.5, 0.5, 0.2188, 0.8333, 0.1875, 0.8333, 0.1875, 0.8333, 0.2188, 0.8333, 0.5625, 0.5, 0.5625, 0.6667, 0.5312, 0.6667, 0.5312, 0.5, 0.625, 0.8333, 0.5938, 0.8333, 0.5938, 0.8333, 0.625, 0.8333, 0.5938, 0.5, 0.5938, 0.6667, 0.5625, 0.6667, 0.5625, 0.5, 0.1875, 0.6667, 0.2188, 0.6667, 0.2188, 0.6667, 0.1875, 0.6667, 0.625, 0.5, 0.625, 0.6667, 0.5938, 0.6667, 0.5938, 0.5, 0.5938, 0.6667, 0.625, 0.6667, 0.625, 0.6667, 0.5938, 0.6667, 0.6562, 0.5, 0.6562, 0.6667, 0.625, 0.6667, 0.625, 0.5, 0.1875, 0.8333, 0.1562, 0.8333, 0.1562, 0.8333, 0.1875, 0.8333, 0.6875, 0.5, 0.6875, 0.6667, 0.6562, 0.6667, 0.6562, 0.5, 0.5938, 0.8333, 0.5625, 0.8333, 0.5625, 0.8333, 0.5938, 0.8333, 0.7188, 0.5, 0.7188, 0.6667, 0.6875, 0.6667, 0.6875, 0.5, 1.0, 0.8333, 0.9688, 0.8333, 0.9688, 0.8333, 1.0, 0.8333, 0.75, 0.5, 0.75, 0.6667, 0.7188, 0.6667, 0.7188, 0.5, 0.1562, 0.6667, 0.1875, 0.6667, 0.1875, 0.6667, 0.1562, 0.6667, 0.7812, 0.5, 0.7812, 0.6667, 0.75, 0.6667, 0.75, 0.5, 0.5625, 0.6667, 0.5938, 0.6667, 0.5938, 0.6667, 0.5625, 0.6667, 0.8125, 0.5, 0.8125, 0.6667, 0.7812, 0.6667, 0.7812, 0.5, 0.9688, 0.6667, 1.0, 0.6667, 1.0, 0.6667, 0.9688, 0.6667, 0.8438, 0.5, 0.8438, 0.6667, 0.8125, 0.6667, 0.8125, 0.5, 0.1562, 0.8333, 0.125, 0.8333, 0.125, 0.8333, 0.1562, 0.8333, 0.875, 0.5, 0.875, 0.6667, 0.8438, 0.6667, 0.8438, 0.5, 0.5625, 0.8333, 0.5312, 0.8333, 0.5312, 0.8333, 0.5625, 0.8333, 0.9062, 0.5, 0.9062, 0.6667, 0.875, 0.6667, 0.875, 0.5, 0.9688, 0.8333, 0.9375, 0.8333, 0.9375, 0.8333, 0.9688, 0.8333, 0.9375, 0.5, 0.9375, 0.6667, 0.9062, 0.6667, 0.9062, 0.5, 0.125, 0.6667, 0.1562, 0.6667, 0.1562, 0.6667, 0.125, 0.6667, 0.9688, 0.5, 0.9688, 0.6667, 0.9375, 0.6667, 0.9375, 0.5, 0.5312, 0.6667, 0.5625, 0.6667, 0.5625, 0.6667, 0.5312, 0.6667, 1.0, 0.5, 1.0, 0.6667, 0.9688, 0.6667, 0.9688, 0.5, 0.9375, 0.6667, 0.9688, 0.6667, 0.9688, 0.6667, 0.9375, 0.6667, 0.03125, 0.5, 0.03125, 0.6667, 0.0, 0.6667, 0.0, 0.5, 0.8125, 0.6667, 0.8438, 0.6667, 0.8438, 0.6667, 0.8125, 0.6667, 0.0625, 0.5, 0.0625, 0.6667, 0.03125, 0.6667, 0.03125, 0.5, 0.4062, 0.8333, 0.375, 0.8333, 0.375, 0.8333, 0.4062, 0.8333, 0.09375, 0.5, 0.09375, 0.6667, 0.0625, 0.6667, 0.0625, 0.5, 0.8125, 0.8333, 0.7812, 0.8333, 0.7812, 0.8333, 0.8125, 0.8333, 0.125, 0.5, 0.125, 0.6667, 0.09375, 0.6667, 0.09375, 0.5, 0.375, 0.6667, 0.4062, 0.6667, 0.4062, 0.6667, 0.375, 0.6667, 0.1562, 0.5, 0.1562, 0.6667, 0.125, 0.6667, 0.125, 0.5, 0.7812, 0.6667, 0.8125, 0.6667, 0.8125, 0.6667, 0.7812, 0.6667, 0.1875, 0.5, 0.1875, 0.6667, 0.1562, 0.6667, 0.1562, 0.5, 0.375, 0.8333, 0.3438, 0.8333, 0.3438, 0.8333, 0.375, 0.8333, 0.2188, 0.5, 0.2188, 0.6667, 0.1875, 0.6667, 0.1875, 0.5, 0.7812, 0.8333, 0.75, 0.8333, 0.75, 0.8333, 0.7812, 0.8333, 0.25, 0.5, 0.25, 0.6667, 0.2188, 0.6667, 0.2188, 0.5, 0.3438, 0.6667, 0.375, 0.6667, 0.375, 0.6667, 0.3438, 0.6667, 0.2812, 0.5, 0.2812, 0.6667, 0.25, 0.6667, 0.25, 0.5, 0.75, 0.6667, 0.7812, 0.6667, 0.7812, 0.6667, 0.75, 0.6667, 0.3125, 0.5, 0.3125, 0.6667, 0.2812, 0.6667, 0.2812, 0.5, 0.3438, 0.8333, 0.3125, 0.8333, 0.3125, 0.8333, 0.3438, 0.8333, 0.3438, 0.5, 0.3438, 0.6667, 0.3125, 0.6667, 0.3125, 0.5, 0.75, 0.8333, 0.7188, 0.8333, 0.7188, 0.8333, 0.75, 0.8333, 0.375, 0.5, 0.375, 0.6667, 0.3438, 0.6667, 0.3438, 0.5, 0.3125, 0.6667, 0.3438, 0.6667, 0.3438, 0.6667, 0.3125, 0.6667, 0.4062, 0.5, 0.4062, 0.6667, 0.375, 0.6667, 0.375, 0.5, 0.7188, 0.6667, 0.75, 0.6667, 0.75, 0.6667, 0.7188, 0.6667, 0.4375, 0.5, 0.4375, 0.6667, 0.4062, 0.6667, 0.4062, 0.5, 0.3125, 0.8333, 0.2812, 0.8333, 0.2812, 0.8333, 0.3125, 0.8333, 0.4688, 0.5, 0.4688, 0.6667, 0.4375, 0.6667, 0.4375, 0.5, 0.7188, 0.8333, 0.6875, 0.8333, 0.6875, 0.8333, 0.7188, 0.8333, 0.5, 0.5, 0.5, 0.6667, 0.4688, 0.6667, 0.4688, 0.5, 0.2812, 0.6667, 0.3125, 0.6667, 0.3125, 0.6667, 0.2812, 0.6667, 0.5312, 0.5, 0.5312, 0.6667, 0.5, 0.6667, 0.5, 0.5, 0.6875, 0.6667, 0.7188, 0.6667, 0.7188, 0.6667, 0.6875, 0.6667, 0.5625, 0.5, 0.5625, 0.6667, 0.5312, 0.6667, 0.5312, 0.5, 0.2812, 0.8333, 0.25, 0.8333, 0.25, 0.8333, 0.2812, 0.8333, 0.5938, 0.5, 0.5938, 0.6667, 0.5625, 0.6667, 0.5625, 0.5, 0.6875, 0.8333, 0.6562, 0.8333, 0.6562, 0.8333, 0.6875, 0.8333, 0.625, 0.5, 0.625, 0.6667, 0.5938, 0.6667, 0.5938, 0.5, 0.25, 0.6667, 0.2812, 0.6667, 0.2812, 0.6667, 0.25, 0.6667, 0.6562, 0.5, 0.6562, 0.6667, 0.625, 0.6667, 0.625, 0.5, 0.6562, 0.6667, 0.6875, 0.6667, 0.6875, 0.6667, 0.6562, 0.6667, 0.6875, 0.5, 0.6875, 0.6667, 0.6562, 0.6667, 0.6562, 0.5, 0.25, 0.8333, 0.2188, 0.8333, 0.2188, 0.8333, 0.25, 0.8333, 0.7188, 0.5, 0.7188, 0.6667, 0.6875, 0.6667, 0.6875, 0.5, 0.6562, 0.8333, 0.625, 0.8333, 0.625, 0.8333, 0.6562, 0.8333, 0.75, 0.5, 0.75, 0.6667, 0.7188, 0.6667, 0.7188, 0.5, 0.2188, 0.6667, 0.25, 0.6667, 0.25, 0.6667, 0.2188, 0.6667, 0.7812, 0.5, 0.7812, 0.6667, 0.75, 0.6667, 0.75, 0.5, 0.625, 0.6667, 0.6562, 0.6667, 0.6562, 0.6667, 0.625, 0.6667, 0.8125, 0.5, 0.8125, 0.6667, 0.7812, 0.6667, 0.7812, 0.5, 0.2188, 0.8333, 0.1875, 0.8333, 0.1875, 0.8333, 0.2188, 0.8333, 0.8438, 0.5, 0.8438, 0.6667, 0.8125, 0.6667, 0.8125, 0.5, 0.625, 0.8333, 0.5938, 0.8333, 0.5938, 0.8333, 0.625, 0.8333, 0.875, 0.5, 0.875, 0.6667, 0.8438, 0.6667, 0.8438, 0.5, 0.1875, 0.6667, 0.2188, 0.6667, 0.2188, 0.6667, 0.1875, 0.6667, 0.9062, 0.5, 0.9062, 0.6667, 0.875, 0.6667, 0.875, 0.5, 0.5938, 0.6667, 0.625, 0.6667, 0.625, 0.6667, 0.5938, 0.6667, 0.9375, 0.5, 0.9375, 0.6667, 0.9062, 0.6667, 0.9062, 0.5, 0.1875, 0.8333, 0.1562, 0.8333, 0.1562, 0.8333, 0.1875, 0.8333, 0.9688, 0.5, 0.9688, 0.6667, 0.9375, 0.6667, 0.9375, 0.5, 0.5938, 0.8333, 0.5625, 0.8333, 0.5625, 0.8333, 0.5938, 0.8333, 1.0, 0.5, 1.0, 0.6667, 0.9688, 0.6667, 0.9688, 0.5, 1.0, 0.8333, 0.9688, 0.8333, 0.9688, 0.8333, 1.0, 0.8333, 0.03125, 0.5, 0.03125, 0.6667, 0.0, 0.6667, 0.0, 0.5, 0.4375, 0.6667, 0.4688, 0.6667, 0.4688, 0.6667, 0.4375, 0.6667, 0.0625, 0.5, 0.0625, 0.6667, 0.03125, 0.6667, 0.03125, 0.5, 0.8438, 0.6667, 0.875, 0.6667, 0.875, 0.6667, 0.8438, 0.6667, 0.09375, 0.5, 0.09375, 0.6667, 0.0625, 0.6667, 0.0625, 0.5, 0.03125, 0.8333, 0.0, 0.8333, 0.0, 0.8333, 0.03125, 0.8333, 0.125, 0.5, 0.125, 0.6667, 0.09375, 0.6667, 0.09375, 0.5, 0.4375, 0.8333, 0.4062, 0.8333, 0.4062, 0.8333, 0.4375, 0.8333, 0.1562, 0.5, 0.1562, 0.6667, 0.125, 0.6667, 0.125, 0.5, 0.8437, 0.8333, 0.8125, 0.8333, 0.8125, 0.8333, 0.8437, 0.8333, 0.1875, 0.5, 0.1875, 0.6667, 0.1562, 0.6667, 0.1562, 0.5, 0.0, 0.6667, 0.03125, 0.6667, 0.03125, 0.6667, 0.0, 0.6667, 0.2188, 0.5, 0.2188, 0.6667, 0.1875, 0.6667, 0.1875, 0.5, 0.4062, 0.6667, 0.4375, 0.6667, 0.4375, 0.6667, 0.4062, 0.6667, 0.25, 0.5, 0.25, 0.6667, 0.2188, 0.6667, 0.2188, 0.5, 0.8125, 0.6667, 0.8438, 0.6667, 0.8438, 0.6667, 0.8125, 0.6667, 0.2812, 0.5, 0.2812, 0.6667, 0.25, 0.6667, 0.25, 0.5, 0.4062, 0.8333, 0.375, 0.8333, 0.375, 0.8333, 0.4062, 0.8333, 0.3125, 0.5, 0.3125, 0.6667, 0.2812, 0.6667, 0.2812, 0.5, 0.8125, 0.8333, 0.7812, 0.8333, 0.7812, 0.8333, 0.8125, 0.8333, 0.3438, 0.5, 0.3438, 0.6667, 0.3125, 0.6667, 0.3125, 0.5, 0.375, 0.6667, 0.4062, 0.6667, 0.4062, 0.6667, 0.375, 0.6667, 0.375, 0.5, 0.375, 0.6667, 0.3438, 0.6667, 0.3438, 0.5, 0.7812, 0.6667, 0.8125, 0.6667, 0.8125, 0.6667, 0.7812, 0.6667, 0.4062, 0.5, 0.4062, 0.6667, 0.375, 0.6667, 0.375, 0.5, 0.375, 0.8333, 0.3438, 0.8333, 0.3438, 0.8333, 0.375, 0.8333, 0.4375, 0.5, 0.4375, 0.6667, 0.4062, 0.6667, 0.4062, 0.5, 0.7812, 0.8333, 0.75, 0.8333, 0.75, 0.8333, 0.7812, 0.8333, 0.4688, 0.5, 0.4688, 0.6667, 0.4375, 0.6667, 0.4375, 0.5, 0.3438, 0.6667, 0.375, 0.6667, 0.375, 0.6667, 0.3438, 0.6667, 0.5, 0.5, 0.5, 0.6667, 0.4688, 0.6667, 0.4688, 0.5, 0.75, 0.6667, 0.7812, 0.6667, 0.7812, 0.6667, 0.75, 0.6667, 0.5312, 0.5, 0.5312, 0.6667, 0.5, 0.6667, 0.5, 0.5, 0.3438, 0.8333, 0.3125, 0.8333, 0.3125, 0.8333, 0.3438, 0.8333, 0.5625, 0.5, 0.5625, 0.6667, 0.5312, 0.6667, 0.5312, 0.5, 0.75, 0.8333, 0.7188, 0.8333, 0.7188, 0.8333, 0.75, 0.8333, 0.5938, 0.5, 0.5938, 0.6667, 0.5625, 0.6667, 0.5625, 0.5, 0.3125, 0.6667, 0.3438, 0.6667, 0.3438, 0.6667, 0.3125, 0.6667, 0.625, 0.5, 0.625, 0.6667, 0.5938, 0.6667, 0.5938, 0.5, 0.7188, 0.6667, 0.75, 0.6667, 0.75, 0.6667, 0.7188, 0.6667, 0.6562, 0.5, 0.6562, 0.6667, 0.625, 0.6667, 0.625, 0.5, 0.3125, 0.8333, 0.2812, 0.8333, 0.2812, 0.8333, 0.3125, 0.8333, 0.6875, 0.5, 0.6875, 0.6667, 0.6562, 0.6667, 0.6562, 0.5, 0.7188, 0.8333, 0.6875, 0.8333, 0.6875, 0.8333, 0.7188, 0.8333, 0.7188, 0.5, 0.7188, 0.6667, 0.6875, 0.6667, 0.6875, 0.5, 0.2812, 0.6667, 0.3125, 0.6667, 0.3125, 0.6667, 0.2812, 0.6667, 0.75, 0.5, 0.75, 0.6667, 0.7188, 0.6667, 0.7188, 0.5, 0.6875, 0.6667, 0.7188, 0.6667, 0.7188, 0.6667, 0.6875, 0.6667, 0.7812, 0.5, 0.7812, 0.6667, 0.75, 0.6667, 0.75, 0.5, 0.2812, 0.8333, 0.25, 0.8333, 0.25, 0.8333, 0.2812, 0.8333, 0.8125, 0.5, 0.8125, 0.6667, 0.7812, 0.6667, 0.7812, 0.5, 0.6875, 0.8333, 0.6562, 0.8333, 0.6562, 0.8333, 0.6875, 0.8333, 0.8438, 0.5, 0.8438, 0.6667, 0.8125, 0.6667, 0.8125, 0.5, 0.25, 0.6667, 0.2812, 0.6667, 0.2812, 0.6667, 0.25, 0.6667, 0.875, 0.5, 0.875, 0.6667, 0.8438, 0.6667, 0.8438, 0.5, 0.6562, 0.6667, 0.6875, 0.6667, 0.6875, 0.6667, 0.6562, 0.6667, 0.9062, 0.5, 0.9062, 0.6667, 0.875, 0.6667, 0.875, 0.5, 0.25, 0.8333, 0.2188, 0.8333, 0.2188, 0.8333, 0.25, 0.8333, 0.9375, 0.5, 0.9375, 0.6667, 0.9062, 0.6667, 0.9062, 0.5, 0.6562, 0.8333, 0.625, 0.8333, 0.625, 0.8333, 0.6562, 0.8333, 0.9688, 0.5, 0.9688, 0.6667, 0.9375, 0.6667, 0.9375, 0.5, 0.2188, 0.6667, 0.25, 0.6667, 0.25, 0.6667, 0.2188, 0.6667, 1.0, 0.5, 1.0, 0.6667, 0.9688, 0.6667, 0.9688, 0.5, 0.625, 0.6667, 0.6562, 0.6667, 0.6562, 0.6667, 0.625, 0.6667, 0.03125, 0.6667, 0.03125, 0.8333, 0.0, 0.8333, 0.0, 0.6667, 0.0625, 0.6667, 0.0625, 0.8333, 0.03125, 0.8333, 0.03125, 0.6667, 0.09375, 0.6667, 0.09375, 0.8333, 0.0625, 0.8333, 0.0625, 0.6667, 0.125, 0.6667, 0.125, 0.8333, 0.09375, 0.8333, 0.09375, 0.6667, 0.1562, 0.6667, 0.1562, 0.8333, 0.125, 0.8333, 0.125, 0.6667, 0.1875, 0.6667, 0.1875, 0.8333, 0.1562, 0.8333, 0.1562, 0.6667, 0.2188, 0.6667, 0.2188, 0.8333, 0.1875, 0.8333, 0.1875, 0.6667, 0.25, 0.6667, 0.25, 0.8333, 0.2188, 0.8333, 0.2188, 0.6667, 0.2812, 0.6667, 0.2812, 0.8333, 0.25, 0.8333, 0.25, 0.6667, 0.3125, 0.6667, 0.3125, 0.8333, 0.2812, 0.8333, 0.2812, 0.6667, 0.3438, 0.6667, 0.3438, 0.8333, 0.3125, 0.8333, 0.3125, 0.6667, 0.375, 0.6667, 0.375, 0.8333, 0.3438, 0.8333, 0.3438, 0.6667, 0.4062, 0.6667, 0.4062, 0.8333, 0.375, 0.8333, 0.375, 0.6667, 0.4375, 0.6667, 0.4375, 0.8333, 0.4062, 0.8333, 0.4062, 0.6667, 0.4688, 0.6667, 0.4687, 0.8333, 0.4375, 0.8333, 0.4375, 0.6667, 0.5, 0.6667, 0.5, 0.8333, 0.4687, 0.8333, 0.4688, 0.6667, 0.5312, 0.6667, 0.5312, 0.8333, 0.5, 0.8333, 0.5, 0.6667, 0.5625, 0.6667, 0.5625, 0.8333, 0.5312, 0.8333, 0.5312, 0.6667, 0.5938, 0.6667, 0.5938, 0.8333, 0.5625, 0.8333, 0.5625, 0.6667, 0.625, 0.6667, 0.625, 0.8333, 0.5938, 0.8333, 0.5938, 0.6667, 0.6562, 0.6667, 0.6562, 0.8333, 0.625, 0.8333, 0.625, 0.6667, 0.6875, 0.6667, 0.6875, 0.8333, 0.6562, 0.8333, 0.6562, 0.6667, 0.7188, 0.6667, 0.7188, 0.8333, 0.6875, 0.8333, 0.6875, 0.6667, 0.75, 0.6667, 0.75, 0.8333, 0.7188, 0.8333, 0.7188, 0.6667, 0.7812, 0.6667, 0.7812, 0.8333, 0.75, 0.8333, 0.75, 0.6667, 0.8125, 0.6667, 0.8125, 0.8333, 0.7812, 0.8333, 0.7812, 0.6667, 0.8438, 0.6667, 0.8437, 0.8333, 0.8125, 0.8333, 0.8125, 0.6667, 0.875, 0.6667, 0.875, 0.8333, 0.8437, 0.8333, 0.8438, 0.6667, 0.9062, 0.6667, 0.9062, 0.8333, 0.875, 0.8333, 0.875, 0.6667, 0.9375, 0.6667, 0.9375, 0.8333, 0.9062, 0.8333, 0.9062, 0.6667, 0.9688, 0.6667, 0.9688, 0.8333, 0.9375, 0.8333, 0.9375, 0.6667, 1.0, 0.6667, 1.0, 0.8333, 0.9688, 0.8333, 0.9688, 0.6667, 0.03125, 0.6667, 0.0625, 0.6667, 0.0625, 0.6667, 0.03125, 0.6667, 0.875, 0.8333, 0.8437, 0.8333, 0.8437, 0.8333, 0.875, 0.8333, 0.4687, 0.8333, 0.4375, 0.8333, 0.4375, 0.8333, 0.4687, 0.8333, 0.0625, 0.8333, 0.03125, 0.8333, 0.03125, 0.8333, 0.0625, 0.8333, 0.875, 0.6667, 0.9062, 0.6667, 0.9062, 0.6667, 0.875, 0.6667, 0.4688, 0.6667, 0.5, 0.6667, 0.5, 0.6667, 0.4688, 0.6667, 0.0625, 0.6667, 0.09375, 0.6667, 0.09375, 0.6667, 0.0625, 0.6667, 0.9062, 0.8333, 0.875, 0.8333, 0.875, 0.8333, 0.9062, 0.8333, 0.5, 0.8333, 0.4687, 0.8333, 0.4687, 0.8333, 0.5, 0.8333, 0.09375, 0.8333, 0.0625, 0.8333, 0.0625, 0.8333, 0.09375, 0.8333, 0.9062, 0.6667, 0.9375, 0.6667, 0.9375, 0.6667, 0.9062, 0.6667, 0.5, 0.6667, 0.5312, 0.6667, 0.5312, 0.6667, 0.5, 0.6667, 0.09375, 0.6667, 0.125, 0.6667, 0.125, 0.6667, 0.09375, 0.6667, 0.9375, 0.8333, 0.9062, 0.8333, 0.9062, 0.8333, 0.9375, 0.8333, 0.5312, 0.8333, 0.5, 0.8333, 0.5, 0.8333, 0.5312, 0.8333, 0.125, 0.8333, 0.09375, 0.8333, 0.09375, 0.8333, 0.125, 0.8333, 0.9375, 0.6667, 0.9688, 0.6667, 0.9688, 0.6667, 0.9375, 0.6667, 0.5312, 0.6667, 0.5625, 0.6667, 0.5625, 0.6667, 0.5312, 0.6667, 0.125, 0.6667, 0.1562, 0.6667, 0.1562, 0.6667, 0.125, 0.6667, 0.9688, 0.8333, 0.9375, 0.8333, 0.9375, 0.8333, 0.9688, 0.8333, 0.5625, 0.8333, 0.5312, 0.8333, 0.5312, 0.8333, 0.5625, 0.8333, 0.1562, 0.8333, 0.125, 0.8333, 0.125, 0.8333, 0.1562, 0.8333, 0.9688, 0.6667, 1.0, 0.6667, 1.0, 0.6667, 0.9688, 0.6667, 0.5625, 0.6667, 0.5938, 0.6667, 0.5938, 0.6667, 0.5625, 0.6667, 0.1562, 0.6667, 0.1875, 0.6667, 0.1875, 0.6667, 0.1562, 0.6667, 1.0, 0.8333, 0.9688, 0.8333, 0.9688, 0.8333, 1.0, 0.8333, 0.5938, 0.8333, 0.5625, 0.8333, 0.5625, 0.8333, 0.5938, 0.8333, 0.1875, 0.8333, 0.1562, 0.8333, 0.1562, 0.8333, 0.1875, 0.8333, 0.5938, 0.6667, 0.625, 0.6667, 0.625, 0.6667, 0.5938, 0.6667, 0.1875, 0.6667, 0.2188, 0.6667, 0.2188, 0.6667, 0.1875, 0.6667, 0.625, 0.8333, 0.5938, 0.8333, 0.5938, 0.8333, 0.625, 0.8333, 0.2188, 0.8333, 0.1875, 0.8333, 0.1875, 0.8333, 0.2188, 0.8333, 0.03125, 0.6667, 0.03125, 0.8333, 0.0, 0.8333, 0.0, 0.6667, 0.0625, 0.6667, 0.0625, 0.8333, 0.03125, 0.8333, 0.03125, 0.6667, 0.09375, 0.6667, 0.09375, 0.8333, 0.0625, 0.8333, 0.0625, 0.6667, 0.125, 0.6667, 0.125, 0.8333, 0.09375, 0.8333, 0.09375, 0.6667, 0.1562, 0.6667, 0.1562, 0.8333, 0.125, 0.8333, 0.125, 0.6667, 0.1875, 0.6667, 0.1875, 0.8333, 0.1562, 0.8333, 0.1562, 0.6667, 0.2188, 0.6667, 0.2188, 0.8333, 0.1875, 0.8333, 0.1875, 0.6667, 0.25, 0.6667, 0.25, 0.8333, 0.2188, 0.8333, 0.2188, 0.6667, 0.2812, 0.6667, 0.2812, 0.8333, 0.25, 0.8333, 0.25, 0.6667, 0.3125, 0.6667, 0.3125, 0.8333, 0.2812, 0.8333, 0.2812, 0.6667, 0.3438, 0.6667, 0.3438, 0.8333, 0.3125, 0.8333, 0.3125, 0.6667, 0.375, 0.6667, 0.375, 0.8333, 0.3438, 0.8333, 0.3438, 0.6667, 0.4062, 0.6667, 0.4062, 0.8333, 0.375, 0.8333, 0.375, 0.6667, 0.4375, 0.6667, 0.4375, 0.8333, 0.4062, 0.8333, 0.4062, 0.6667, 0.4688, 0.6667, 0.4687, 0.8333, 0.4375, 0.8333, 0.4375, 0.6667, 0.5, 0.6667, 0.5, 0.8333, 0.4687, 0.8333, 0.4688, 0.6667, 0.5312, 0.6667, 0.5312, 0.8333, 0.5, 0.8333, 0.5, 0.6667, 0.5625, 0.6667, 0.5625, 0.8333, 0.5312, 0.8333, 0.5312, 0.6667, 0.5938, 0.6667, 0.5938, 0.8333, 0.5625, 0.8333, 0.5625, 0.6667, 0.625, 0.6667, 0.625, 0.8333, 0.5938, 0.8333, 0.5938, 0.6667, 0.6562, 0.6667, 0.6562, 0.8333, 0.625, 0.8333, 0.625, 0.6667, 0.6875, 0.6667, 0.6875, 0.8333, 0.6562, 0.8333, 0.6562, 0.6667, 0.7188, 0.6667, 0.7188, 0.8333, 0.6875, 0.8333, 0.6875, 0.6667, 0.75, 0.6667, 0.75, 0.8333, 0.7188, 0.8333, 0.7188, 0.6667, 0.7812, 0.6667, 0.7812, 0.8333, 0.75, 0.8333, 0.75, 0.6667, 0.8125, 0.6667, 0.8125, 0.8333, 0.7812, 0.8333, 0.7812, 0.6667, 0.8438, 0.6667, 0.8437, 0.8333, 0.8125, 0.8333, 0.8125, 0.6667, 0.875, 0.6667, 0.875, 0.8333, 0.8437, 0.8333, 0.8438, 0.6667, 0.9062, 0.6667, 0.9062, 0.8333, 0.875, 0.8333, 0.875, 0.6667, 0.9375, 0.6667, 0.9375, 0.8333, 0.9062, 0.8333, 0.9062, 0.6667, 0.9688, 0.6667, 0.9688, 0.8333, 0.9375, 0.8333, 0.9375, 0.6667, 1.0, 0.6667, 1.0, 0.8333, 0.9688, 0.8333, 0.9688, 0.6667, 0.2812, 0.8333, 0.25, 0.8333, 0.25, 0.8333, 0.2812, 0.8333, 0.6875, 0.6667, 0.7188, 0.6667, 0.7188, 0.6667, 0.6875, 0.6667, 0.2812, 0.6667, 0.3125, 0.6667, 0.3125, 0.6667, 0.2812, 0.6667, 0.7188, 0.8333, 0.6875, 0.8333, 0.6875, 0.8333, 0.7188, 0.8333, 0.3125, 0.8333, 0.2812, 0.8333, 0.2812, 0.8333, 0.3125, 0.8333, 0.7188, 0.6667, 0.75, 0.6667, 0.75, 0.6667, 0.7188, 0.6667, 0.3125, 0.6667, 0.3438, 0.6667, 0.3438, 0.6667, 0.3125, 0.6667, 0.75, 0.8333, 0.7188, 0.8333, 0.7188, 0.8333, 0.75, 0.8333, 0.3438, 0.8333, 0.3125, 0.8333, 0.3125, 0.8333, 0.3438, 0.8333, 0.75, 0.6667, 0.7812, 0.6667, 0.7812, 0.6667, 0.75, 0.6667, 0.3438, 0.6667, 0.375, 0.6667, 0.375, 0.6667, 0.3438, 0.6667, 0.7812, 0.8333, 0.75, 0.8333, 0.75, 0.8333, 0.7812, 0.8333, 0.375, 0.8333, 0.3438, 0.8333, 0.3438, 0.8333, 0.375, 0.8333, 0.7812, 0.6667, 0.8125, 0.6667, 0.8125, 0.6667, 0.7812, 0.6667, 0.375, 0.6667, 0.4062, 0.6667, 0.4062, 0.6667, 0.375, 0.6667, 0.8125, 0.8333, 0.7812, 0.8333, 0.7812, 0.8333, 0.8125, 0.8333, 0.4062, 0.8333, 0.375, 0.8333, 0.375, 0.8333, 0.4062, 0.8333, 0.8125, 0.6667, 0.8438, 0.6667, 0.8438, 0.6667, 0.8125, 0.6667, 0.4062, 0.6667, 0.4375, 0.6667, 0.4375, 0.6667, 0.4062, 0.6667, 0.0, 0.6667, 0.03125, 0.6667, 0.03125, 0.6667, 0.0, 0.6667, 0.8437, 0.8333, 0.8125, 0.8333, 0.8125, 0.8333, 0.8437, 0.8333, 0.4375, 0.8333, 0.4062, 0.8333, 0.4062, 0.8333, 0.4375, 0.8333, 0.03125, 0.8333, 0.0, 0.8333, 0.0, 0.8333, 0.03125, 0.8333, 0.8438, 0.6667, 0.875, 0.6667, 0.875, 0.6667, 0.8438, 0.6667, 0.4375, 0.6667, 0.4688, 0.6667, 0.4688, 0.6667, 0.4375, 0.6667, 0.03125, 0.6667, 0.0625, 0.6667, 0.0625, 0.6667, 0.03125, 0.6667, 0.875, 0.8333, 0.8437, 0.8333, 0.8437, 0.8333, 0.875, 0.8333, 0.4687, 0.8333, 0.4375, 0.8333, 0.4375, 0.8333, 0.4687, 0.8333, 0.0625, 0.8333, 0.03125, 0.8333, 0.03125, 0.8333, 0.0625, 0.8333, 0.875, 0.6667, 0.9062, 0.6667, 0.9062, 0.6667, 0.875, 0.6667, 0.4688, 0.6667, 0.5, 0.6667, 0.5, 0.6667, 0.4688, 0.6667, 0.0625, 0.6667, 0.09375, 0.6667, 0.09375, 0.6667, 0.0625, 0.6667, 0.03125, 0.6667, 0.03125, 0.8333, 0.0, 0.8333, 0.0, 0.6667, 0.0625, 0.6667, 0.0625, 0.8333, 0.03125, 0.8333, 0.03125, 0.6667, 0.09375, 0.6667, 0.09375, 0.8333, 0.0625, 0.8333, 0.0625, 0.6667, 0.125, 0.6667, 0.125, 0.8333, 0.09375, 0.8333, 0.09375, 0.6667, 0.1562, 0.6667, 0.1562, 0.8333, 0.125, 0.8333, 0.125, 0.6667, 0.1875, 0.6667, 0.1875, 0.8333, 0.1562, 0.8333, 0.1562, 0.6667, 0.2188, 0.6667, 0.2188, 0.8333, 0.1875, 0.8333, 0.1875, 0.6667, 0.25, 0.6667, 0.25, 0.8333, 0.2188, 0.8333, 0.2188, 0.6667, 0.2812, 0.6667, 0.2812, 0.8333, 0.25, 0.8333, 0.25, 0.6667, 0.3125, 0.6667, 0.3125, 0.8333, 0.2812, 0.8333, 0.2812, 0.6667, 0.3438, 0.6667, 0.3438, 0.8333, 0.3125, 0.8333, 0.3125, 0.6667, 0.375, 0.6667, 0.375, 0.8333, 0.3438, 0.8333, 0.3438, 0.6667, 0.4062, 0.6667, 0.4062, 0.8333, 0.375, 0.8333, 0.375, 0.6667, 0.4375, 0.6667, 0.4375, 0.8333, 0.4062, 0.8333, 0.4062, 0.6667, 0.4688, 0.6667, 0.4687, 0.8333, 0.4375, 0.8333, 0.4375, 0.6667, 0.5, 0.6667, 0.5, 0.8333, 0.4687, 0.8333, 0.4688, 0.6667, 0.5312, 0.6667, 0.5312, 0.8333, 0.5, 0.8333, 0.5, 0.6667, 0.5625, 0.6667, 0.5625, 0.8333, 0.5312, 0.8333, 0.5312, 0.6667, 0.5938, 0.6667, 0.5938, 0.8333, 0.5625, 0.8333, 0.5625, 0.6667, 0.625, 0.6667, 0.625, 0.8333, 0.5938, 0.8333, 0.5938, 0.6667, 0.6562, 0.6667, 0.6562, 0.8333, 0.625, 0.8333, 0.625, 0.6667, 0.6875, 0.6667, 0.6875, 0.8333, 0.6562, 0.8333, 0.6562, 0.6667, 0.7188, 0.6667, 0.7188, 0.8333, 0.6875, 0.8333, 0.6875, 0.6667, 0.75, 0.6667, 0.75, 0.8333, 0.7188, 0.8333, 0.7188, 0.6667, 0.7812, 0.6667, 0.7812, 0.8333, 0.75, 0.8333, 0.75, 0.6667, 0.8125, 0.6667, 0.8125, 0.8333, 0.7812, 0.8333, 0.7812, 0.6667, 0.8438, 0.6667, 0.8437, 0.8333, 0.8125, 0.8333, 0.8125, 0.6667, 0.875, 0.6667, 0.875, 0.8333, 0.8437, 0.8333, 0.8438, 0.6667, 0.9062, 0.6667, 0.9062, 0.8333, 0.875, 0.8333, 0.875, 0.6667, 0.9375, 0.6667, 0.9375, 0.8333, 0.9062, 0.8333, 0.9062, 0.6667, 0.9688, 0.6667, 0.9688, 0.8333, 0.9375, 0.8333, 0.9375, 0.6667, 1.0, 0.6667, 1.0, 0.8333, 0.9688, 0.8333, 0.9688, 0.6667, 0.75, 0.6667, 0.7812, 0.6667, 0.7812, 0.6667, 0.75, 0.6667, 0.3438, 0.6667, 0.375, 0.6667, 0.375, 0.6667, 0.3438, 0.6667, 0.7812, 0.8333, 0.75, 0.8333, 0.75, 0.8333, 0.7812, 0.8333, 0.375, 0.8333, 0.3438, 0.8333, 0.3438, 0.8333, 0.375, 0.8333, 0.7812, 0.6667, 0.8125, 0.6667, 0.8125, 0.6667, 0.7812, 0.6667, 0.375, 0.6667, 0.4062, 0.6667, 0.4062, 0.6667, 0.375, 0.6667, 0.8125, 0.8333, 0.7812, 0.8333, 0.7812, 0.8333, 0.8125, 0.8333, 0.4062, 0.8333, 0.375, 0.8333, 0.375, 0.8333, 0.4062, 0.8333, 0.8125, 0.6667, 0.8438, 0.6667, 0.8438, 0.6667, 0.8125, 0.6667, 0.4062, 0.6667, 0.4375, 0.6667, 0.4375, 0.6667, 0.4062, 0.6667, 0.0, 0.6667, 0.03125, 0.6667, 0.03125, 0.6667, 0.0, 0.6667, 0.8437, 0.8333, 0.8125, 0.8333, 0.8125, 0.8333, 0.8437, 0.8333, 0.4375, 0.8333, 0.4062, 0.8333, 0.4062, 0.8333, 0.4375, 0.8333, 0.03125, 0.8333, 0.0, 0.8333, 0.0, 0.8333, 0.03125, 0.8333, 0.8438, 0.6667, 0.875, 0.6667, 0.875, 0.6667, 0.8438, 0.6667, 0.4375, 0.6667, 0.4688, 0.6667, 0.4688, 0.6667, 0.4375, 0.6667, 0.03125, 0.6667, 0.0625, 0.6667, 0.0625, 0.6667, 0.03125, 0.6667, 0.875, 0.8333, 0.8437, 0.8333, 0.8437, 0.8333, 0.875, 0.8333, 0.4687, 0.8333, 0.4375, 0.8333, 0.4375, 0.8333, 0.4687, 0.8333, 0.0625, 0.8333, 0.03125, 0.8333, 0.03125, 0.8333, 0.0625, 0.8333, 0.875, 0.6667, 0.9062, 0.6667, 0.9062, 0.6667, 0.875, 0.6667, 0.4688, 0.6667, 0.5, 0.6667, 0.5, 0.6667, 0.4688, 0.6667, 0.0625, 0.6667, 0.09375, 0.6667, 0.09375, 0.6667, 0.0625, 0.6667, 0.9062, 0.8333, 0.875, 0.8333, 0.875, 0.8333, 0.9062, 0.8333, 0.5, 0.8333, 0.4687, 0.8333, 0.4687, 0.8333, 0.5, 0.8333, 0.09375, 0.8333, 0.0625, 0.8333, 0.0625, 0.8333, 0.09375, 0.8333, 0.9062, 0.6667, 0.9375, 0.6667, 0.9375, 0.6667, 0.9062, 0.6667, 0.5, 0.6667, 0.5312, 0.6667, 0.5312, 0.6667, 0.5, 0.6667, 0.09375, 0.6667, 0.125, 0.6667, 0.125, 0.6667, 0.09375, 0.6667, 0.9375, 0.8333, 0.9062, 0.8333, 0.9062, 0.8333, 0.9375, 0.8333, 0.5312, 0.8333, 0.5, 0.8333, 0.5, 0.8333, 0.5312, 0.8333, 0.125, 0.8333, 0.09375, 0.8333, 0.09375, 0.8333, 0.125, 0.8333, 0.03125, 0.6667, 0.03125, 0.8333, 0.0, 0.8333, 0.0, 0.6667, 0.0625, 0.6667, 0.0625, 0.8333, 0.03125, 0.8333, 0.03125, 0.6667, 0.09375, 0.6667, 0.09375, 0.8333, 0.0625, 0.8333, 0.0625, 0.6667, 0.125, 0.6667, 0.125, 0.8333, 0.09375, 0.8333, 0.09375, 0.6667, 0.1562, 0.6667, 0.1562, 0.8333, 0.125, 0.8333, 0.125, 0.6667, 0.1875, 0.6667, 0.1875, 0.8333, 0.1562, 0.8333, 0.1562, 0.6667, 0.2188, 0.6667, 0.2188, 0.8333, 0.1875, 0.8333, 0.1875, 0.6667, 0.25, 0.6667, 0.25, 0.8333, 0.2188, 0.8333, 0.2188, 0.6667, 0.2812, 0.6667, 0.2812, 0.8333, 0.25, 0.8333, 0.25, 0.6667, 0.3125, 0.6667, 0.3125, 0.8333, 0.2812, 0.8333, 0.2812, 0.6667, 0.3438, 0.6667, 0.3438, 0.8333, 0.3125, 0.8333, 0.3125, 0.6667, 0.375, 0.6667, 0.375, 0.8333, 0.3438, 0.8333, 0.3438, 0.6667, 0.4062, 0.6667, 0.4062, 0.8333, 0.375, 0.8333, 0.375, 0.6667, 0.4375, 0.6667, 0.4375, 0.8333, 0.4062, 0.8333, 0.4062, 0.6667, 0.4688, 0.6667, 0.4687, 0.8333, 0.4375, 0.8333, 0.4375, 0.6667, 0.5, 0.6667, 0.5, 0.8333, 0.4687, 0.8333, 0.4688, 0.6667, 0.5312, 0.6667, 0.5312, 0.8333, 0.5, 0.8333, 0.5, 0.6667, 0.5625, 0.6667, 0.5625, 0.8333, 0.5312, 0.8333, 0.5312, 0.6667, 0.5938, 0.6667, 0.5938, 0.8333, 0.5625, 0.8333, 0.5625, 0.6667, 0.625, 0.6667, 0.625, 0.8333, 0.5938, 0.8333, 0.5938, 0.6667, 0.6562, 0.6667, 0.6562, 0.8333, 0.625, 0.8333, 0.625, 0.6667, 0.6875, 0.6667, 0.6875, 0.8333, 0.6562, 0.8333, 0.6562, 0.6667, 0.7188, 0.6667, 0.7188, 0.8333, 0.6875, 0.8333, 0.6875, 0.6667, 0.75, 0.6667, 0.75, 0.8333, 0.7188, 0.8333, 0.7188, 0.6667, 0.7812, 0.6667, 0.7812, 0.8333, 0.75, 0.8333, 0.75, 0.6667, 0.8125, 0.6667, 0.8125, 0.8333, 0.7812, 0.8333, 0.7812, 0.6667, 0.8438, 0.6667, 0.8437, 0.8333, 0.8125, 0.8333, 0.8125, 0.6667, 0.875, 0.6667, 0.875, 0.8333, 0.8437, 0.8333, 0.8438, 0.6667, 0.9062, 0.6667, 0.9062, 0.8333, 0.875, 0.8333, 0.875, 0.6667, 0.9375, 0.6667, 0.9375, 0.8333, 0.9062, 0.8333, 0.9062, 0.6667, 0.9688, 0.6667, 0.9688, 0.8333, 0.9375, 0.8333, 0.9375, 0.6667, 1.0, 0.6667, 1.0, 0.8333, 0.9688, 0.8333, 0.9688, 0.6667, 0.4062, 0.6667, 0.4375, 0.6667, 0.4375, 0.6667, 0.4062, 0.6667, 0.0, 0.6667, 0.03125, 0.6667, 0.03125, 0.6667, 0.0, 0.6667, 0.8437, 0.8333, 0.8125, 0.8333, 0.8125, 0.8333, 0.8437, 0.8333, 0.4375, 0.8333, 0.4062, 0.8333, 0.4062, 0.8333, 0.4375, 0.8333, 0.03125, 0.8333, 0.0, 0.8333, 0.0, 0.8333, 0.03125, 0.8333, 0.8438, 0.6667, 0.875, 0.6667, 0.875, 0.6667, 0.8438, 0.6667, 0.4375, 0.6667, 0.4688, 0.6667, 0.4688, 0.6667, 0.4375, 0.6667, 0.03125, 0.6667, 0.0625, 0.6667, 0.0625, 0.6667, 0.03125, 0.6667, 0.875, 0.8333, 0.8437, 0.8333, 0.8437, 0.8333, 0.875, 0.8333, 0.4687, 0.8333, 0.4375, 0.8333, 0.4375, 0.8333, 0.4687, 0.8333, 0.0625, 0.8333, 0.03125, 0.8333, 0.03125, 0.8333, 0.0625, 0.8333, 0.875, 0.6667, 0.9062, 0.6667, 0.9062, 0.6667, 0.875, 0.6667, 0.4688, 0.6667, 0.5, 0.6667, 0.5, 0.6667, 0.4688, 0.6667, 0.0625, 0.6667, 0.09375, 0.6667, 0.09375, 0.6667, 0.0625, 0.6667, 0.9062, 0.8333, 0.875, 0.8333, 0.875, 0.8333, 0.9062, 0.8333, 0.5, 0.8333, 0.4687, 0.8333, 0.4687, 0.8333, 0.5, 0.8333, 0.09375, 0.8333, 0.0625, 0.8333, 0.0625, 0.8333, 0.09375, 0.8333, 0.9062, 0.6667, 0.9375, 0.6667, 0.9375, 0.6667, 0.9062, 0.6667, 0.5, 0.6667, 0.5312, 0.6667, 0.5312, 0.6667, 0.5, 0.6667, 0.09375, 0.6667, 0.125, 0.6667, 0.125, 0.6667, 0.09375, 0.6667, 0.9375, 0.8333, 0.9062, 0.8333, 0.9062, 0.8333, 0.9375, 0.8333, 0.5312, 0.8333, 0.5, 0.8333, 0.5, 0.8333, 0.5312, 0.8333, 0.125, 0.8333, 0.09375, 0.8333, 0.09375, 0.8333, 0.125, 0.8333, 0.9375, 0.6667, 0.9688, 0.6667, 0.9688, 0.6667, 0.9375, 0.6667, 0.5312, 0.6667, 0.5625, 0.6667, 0.5625, 0.6667, 0.5312, 0.6667, 0.125, 0.6667, 0.1562, 0.6667, 0.1562, 0.6667, 0.125, 0.6667, 0.9688, 0.8333, 0.9375, 0.8333, 0.9375, 0.8333, 0.9688, 0.8333, 0.5625, 0.8333, 0.5312, 0.8333, 0.5312, 0.8333, 0.5625, 0.8333, 0.1562, 0.8333, 0.125, 0.8333, 0.125, 0.8333, 0.1562, 0.8333, 0.9688, 0.6667, 1.0, 0.6667, 1.0, 0.6667, 0.9688, 0.6667, 0.5625, 0.6667, 0.5938, 0.6667, 0.5938, 0.6667, 0.5625, 0.6667, 0.1562, 0.6667, 0.1875, 0.6667, 0.1875, 0.6667, 0.1562, 0.6667, 0.375, 0.1667, 0.625, 0.1667, 0.625, 0.25, 0.375, 0.25, 0.375, 0.25, 0.625, 0.25, 0.625, 0.5, 0.375, 0.5, 0.375, 0.6667, 0.625, 0.6667, 0.625, 0.75, 0.375, 0.75, 0.375, 0.75, 0.625, 0.75, 0.625, 1.0, 0.375, 1.0, 0.125, 0.6667, 0.375, 0.6667, 0.375, 0.75, 0.125, 0.75, 0.625, 0.6667, 0.875, 0.6667, 0.875, 0.75, 0.625, 0.75, 0.375, 0.1667, 0.625, 0.1667, 0.625, 0.25, 0.375, 0.25, 0.375, 0.25, 0.625, 0.25, 0.625, 0.5, 0.375, 0.5, 0.375, 0.6667, 0.625, 0.6667, 0.625, 0.75, 0.375, 0.75, 0.375, 0.75, 0.625, 0.75, 0.625, 1.0, 0.375, 1.0, 0.125, 0.6667, 0.375, 0.6667, 0.375, 0.75, 0.125, 0.75, 0.625, 0.6667, 0.875, 0.6667, 0.875, 0.75, 0.625, 0.75, 0.375, 0.1667, 0.625, 0.1667, 0.625, 0.25, 0.375, 0.25, 0.375, 0.25, 0.625, 0.25, 0.625, 0.5, 0.375, 0.5, 0.375, 0.6667, 0.625, 0.6667, 0.625, 0.75, 0.375, 0.75, 0.375, 0.75, 0.625, 0.75, 0.625, 1.0, 0.375, 1.0, 0.125, 0.6667, 0.375, 0.6667, 0.375, 0.75, 0.125, 0.75, 0.625, 0.6667, 0.875, 0.6667, 0.875, 0.75, 0.625, 0.75, 0.375, 0.1667, 0.625, 0.1667, 0.625, 0.25, 0.375, 0.25, 0.375, 0.25, 0.625, 0.25, 0.625, 0.5, 0.375, 0.5, 0.375, 0.6667, 0.625, 0.6667, 0.625, 0.75, 0.375, 0.75, 0.375, 0.75, 0.625, 0.75, 0.625, 1.0, 0.375, 1.0, 0.125, 0.6667, 0.375, 0.6667, 0.375, 0.75, 0.125, 0.75, 0.625, 0.6667, 0.875, 0.6667, 0.875, 0.75, 0.625, 0.75, 0.625, 0.5, 0.875, 0.5, 0.875, 0.5833, 0.625, 0.5833, 0.625, 0.5833, 0.875, 0.5833, 0.875, 0.6667, 0.625, 0.6667, 0.125, 0.5, 0.375, 0.5, 0.375, 0.5833, 0.125, 0.5833, 0.125, 0.5833, 0.375, 0.5833, 0.375, 0.6667, 0.125, 0.6667, 0.375, 0.5, 0.625, 0.5, 0.625, 0.5833, 0.375, 0.5833, 0.375, 0.5833, 0.625, 0.5833, 0.625, 0.6667, 0.375, 0.6667, 0.375, 0.0, 0.625, 0.0, 0.625, 0.08333, 0.375, 0.08333, 0.375, 0.08333, 0.625, 0.08333, 0.625, 0.1667, 0.375, 0.1667, 0.625, 0.5, 0.875, 0.5, 0.875, 0.5833, 0.625, 0.5833, 0.625, 0.5833, 0.875, 0.5833, 0.875, 0.6667, 0.625, 0.6667, 0.125, 0.5, 0.375, 0.5, 0.375, 0.5833, 0.125, 0.5833, 0.125, 0.5833, 0.375, 0.5833, 0.375, 0.6667, 0.125, 0.6667, 0.375, 0.5, 0.625, 0.5, 0.625, 0.5833, 0.375, 0.5833, 0.375, 0.5833, 0.625, 0.5833, 0.625, 0.6667, 0.375, 0.6667, 0.375, 0.0, 0.625, 0.0, 0.625, 0.08333, 0.375, 0.08333, 0.375, 0.08333, 0.625, 0.08333, 0.625, 0.1667, 0.375, 0.1667, 0.625, 0.5, 0.875, 0.5, 0.875, 0.5833, 0.625, 0.5833, 0.625, 0.5833, 0.875, 0.5833, 0.875, 0.6667, 0.625, 0.6667, 0.125, 0.5, 0.375, 0.5, 0.375, 0.5833, 0.125, 0.5833, 0.125, 0.5833, 0.375, 0.5833, 0.375, 0.6667, 0.125, 0.6667, 0.375, 0.5, 0.625, 0.5, 0.625, 0.5833, 0.375, 0.5833, 0.375, 0.5833, 0.625, 0.5833, 0.625, 0.6667, 0.375, 0.6667, 0.375, 0.0, 0.625, 0.0, 0.625, 0.08333, 0.375, 0.08333, 0.375, 0.08333, 0.625, 0.08333, 0.625, 0.1667, 0.375, 0.1667, 0.625, 0.5, 0.875, 0.5, 0.875, 0.5833, 0.625, 0.5833, 0.625, 0.5833, 0.875, 0.5833, 0.875, 0.6667, 0.625, 0.6667, 0.125, 0.5, 0.375, 0.5, 0.375, 0.5833, 0.125, 0.5833, 0.125, 0.5833, 0.375, 0.5833, 0.375, 0.6667, 0.125, 0.6667, 0.375, 0.5, 0.625, 0.5, 0.625, 0.5833, 0.375, 0.5833, 0.375, 0.5833, 0.625, 0.5833, 0.625, 0.6667, 0.375, 0.6667, 0.375, 0.0, 0.625, 0.0, 0.625, 0.08333, 0.375, 0.08333, 0.375, 0.08333, 0.625, 0.08333, 0.625, 0.1667, 0.375, 0.1667, 0.0, 0.0, 1.0, 0.0, 1.0, 1.0, 0.0, 1.0])
me_cylinder.materials.append(mat_black)
me_cylinder.materials.append(mat_orange)
me_cylinder.use_remesh_fix_poles = True
me_cylinder.use_remesh_preserve_attributes = False
me_cylinder.update()

# ---- objects
ob_cylinder = bpy.data.objects.new('Cylinder', me_cylinder)

# ---- transforms, parenting, visibility, modifiers, constraints
ob_cylinder.location = (0.0, 0.0, 0.0)
ob_cylinder.scale = (0.1, 0.1, 0.1)

# ---- collection membership
col_collection.objects.link(ob_cylinder)

# ---- scene / render settings (as saved in the file)
scene.frame_start = 1; scene.frame_end = 250; scene.frame_set(4)
scene.render.engine = 'BLENDER_EEVEE_NEXT'
scene.cycles.use_denoising = False
scene.cycles.samples = 128
scene.cycles.sampling_pattern = 'TABULATED_SOBOL'
scene.cycles.use_adaptive_sampling = False
scene.cycles.use_light_tree = False
scene.view_settings.view_transform = 'Filmic'
bpy.context.view_layer.update()

# ---- added for rendering (the .blend has no active camera and no usable light): camera, sun
cam_auto = bpy.data.cameras.new('AutoCamera')
cam_auto.lens = 50.0
cam_auto.sensor_width = 36.0
cam_auto.clip_end = 1000.0
ob_auto_camera = bpy.data.objects.new('AutoCamera', cam_auto)
scene.collection.objects.link(ob_auto_camera)
ob_auto_camera.location = (0.185036, -0.251339, 0.147809)
ob_auto_camera.rotation_euler = (1.09748, -7.21219e-08, 0.694738)
scene.camera = ob_auto_camera
light_auto_sun = bpy.data.lights.new('AutoSun', 'SUN')
light_auto_sun.energy = 3.0
light_auto_sun.angle = 0.0523599
ob_auto_sun = bpy.data.objects.new('AutoSun', light_auto_sun)
scene.collection.objects.link(ob_auto_sun)
ob_auto_sun.rotation_euler = (0.872665, 0.174533, 0.523599)
bpy.context.view_layer.update()
